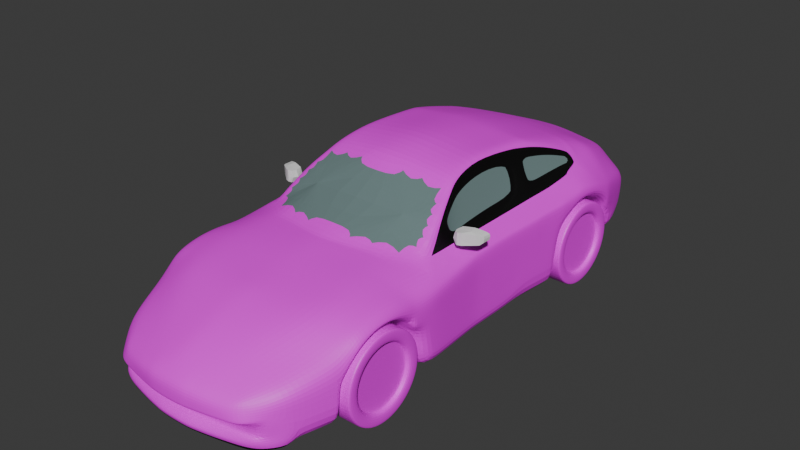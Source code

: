 # Source: car.blend  (saved by Blender 4.5.91; exported with 4.5.12 LTS)
import bpy
from mathutils import Matrix  # noqa: F401  (used for matrix-valued properties, if any)

bpy.ops.wm.read_factory_settings(use_empty=True)
scene = bpy.context.scene
scene.name = 'Scene'

# ---- collections
col_collection = bpy.data.collections.new('Collection'); scene.collection.children.link(col_collection)
col_collection_2 = bpy.data.collections.new('Collection 2'); scene.collection.children.link(col_collection_2)

# ---- images (referenced by path relative to the original .blend; pixels are not part of the script)
import os
ASSET_DIR = os.environ.get("B2B_ASSET_DIR", "")  # directory of the original .blend (textures are referenced by path, not embedded)
HERE = os.path.dirname(os.path.abspath(__file__))  # packed textures are extracted next to this script under _unpacked/

def load_image(name, relpath, width, height, colorspace="sRGB"):
    """Load a texture the original file referenced (path relative to the .blend, or extracted next to this script)."""
    p = next((c for c in (os.path.join(HERE, relpath), os.path.join(ASSET_DIR, relpath)) if relpath and os.path.exists(c)), "")
    if p:
        img = bpy.data.images.load(p, check_existing=True)
        img.name = name
    else:  # same state as the original file: an image datablock whose file is absent (Cycles renders it pink)
        img = bpy.data.images.new(name, width, height)
        img.source = "FILE"
        img.filepath = "//" + (relpath or name)
    img.colorspace_settings.name = colorspace
    return img
img_porsche_911_gt3_997_gif = load_image('porsche-911-gt3-997.gif', '', 1024, 1024, 'sRGB')

# ---- materials (node trees are filled in below, after node groups)
mat_base = bpy.data.materials.new('Base')
mat_base.alpha_threshold = 0.0
mat_base.roughness = 0.5
mat_base.line_color = (0.0, 0.0, 0.0, 1.0)
mat_base2 = bpy.data.materials.new('Base2')
mat_glass = bpy.data.materials.new('Glass')
mat_wheel = bpy.data.materials.new('Wheel')

# ---- material node trees
mat_base.use_nodes = True; mat_base.node_tree.nodes.clear()
_N = mat_base.node_tree.nodes; _L = mat_base.node_tree.links
n0 = _N.new('ShaderNodeOutputMaterial'); n0.name = 'Material Output'; n0.location = (200, 100)
n1 = _N.new('ShaderNodeBsdfPrincipled'); n1.name = 'Principled BSDF'; n1.location = (-200, 100)
n1.inputs[3].default_value = 1.45
n2 = _N.new('ShaderNodeTexImage'); n2.name = 'Image Texture'; n2.location = (-490, 75)
n2.image = img_porsche_911_gt3_997_gif
_L.new(n1.outputs[0], n0.inputs[0])
_L.new(n2.outputs[0], n1.inputs[0])
n0.is_active_output = True
mat_base2.use_nodes = True; mat_base2.node_tree.nodes.clear()
_N = mat_base2.node_tree.nodes; _L = mat_base2.node_tree.links
n0 = _N.new('ShaderNodeBsdfPrincipled'); n0.name = 'Principled BSDF'; n0.location = (-200, 100)
n0.inputs[0].default_value = (0.0, 0.0, 0.0, 1.0)
n1 = _N.new('ShaderNodeOutputMaterial'); n1.name = 'Material Output'; n1.location = (200, 100)
_L.new(n0.outputs[0], n1.inputs[0])
n1.is_active_output = True
mat_glass.use_nodes = True; mat_glass.node_tree.nodes.clear()
_N = mat_glass.node_tree.nodes; _L = mat_glass.node_tree.links
n0 = _N.new('ShaderNodeBsdfPrincipled'); n0.name = 'Principled BSDF'; n0.location = (-200, 100)
n0.inputs[0].default_value = (0.1593, 0.2354, 0.2329, 1.0)
n0.inputs[2].default_value = 0.0
n1 = _N.new('ShaderNodeOutputMaterial'); n1.name = 'Material Output'; n1.location = (200, 100)
_L.new(n0.outputs[0], n1.inputs[0])
n1.is_active_output = True
mat_wheel.use_nodes = True; mat_wheel.node_tree.nodes.clear()
_N = mat_wheel.node_tree.nodes; _L = mat_wheel.node_tree.links
n0 = _N.new('ShaderNodeBsdfPrincipled'); n0.name = 'Principled BSDF'; n0.location = (-200, 100)
n1 = _N.new('ShaderNodeOutputMaterial'); n1.name = 'Material Output'; n1.location = (200, 100)
n2 = _N.new('ShaderNodeTexImage'); n2.name = 'Image Texture'; n2.location = (-490, 75)
n2.image = img_porsche_911_gt3_997_gif
_L.new(n0.outputs[0], n1.inputs[0])
_L.new(n2.outputs[0], n0.inputs[0])
n1.is_active_output = True

# ---- world
world_world = bpy.data.worlds.new('World'); scene.world = world_world
world_world.use_nodes = True; world_world.node_tree.nodes.clear()
_N = world_world.node_tree.nodes; _L = world_world.node_tree.links
n0 = _N.new('ShaderNodeOutputWorld'); n0.name = 'World Output'; n0.location = (200, 100)
n1 = _N.new('ShaderNodeBackground'); n1.name = 'Background'; n1.location = (-200, 100)
n1.inputs[0].default_value = (0.05088, 0.05088, 0.05088, 1.0)
_L.new(n1.outputs[0], n0.inputs[0])
n0.is_active_output = True
world_world.color = (0.05088, 0.05088, 0.05088)
world_world.sun_shadow_jitter_overblur = 0.0

# ---- meshes
me_cube = bpy.data.meshes.new('Cube')
me_cube.from_pydata([(0.9181, 0.8171, -0.01604), (0.8737, -0.124, 0.0005768), (0.4165, -1.135, -0.00441), (0.9022, -0.837, 0.0005768), (0.1267, -1.135, -0.004445), (0.8805, -1.613, -0.00441), (0.5766, -2.166, 0.02493), (0.1188, 1.886, 0.1131), (0.1258, -0.837, 0.0005528), (0.6286, 2.18, 0.1575), (0.8213, 1.882, 0.113), (0.1193, 1.624, 0.09183), (0.4165, 1.624, 0.09177), (0.4165, -0.837, 0.0005768), (0.4165, 1.388, 0.049), (0.9181, 0.8274, 0.2542), (0.5718, -2.218, 0.2422), (0.6286, 2.229, 0.2578), (0.8086, 1.914, 0.2578), (0.2791, -2.196, 0.2056), (0.7723, -1.923, 0.002268), (0.7536, -1.977, 0.259), (0.7108, -2.046, 0.1963), (0.5777, -2.177, 0.05619), (0.5741, -2.222, 0.2091), (0.6477, -2.124, 0.11), (0.6469, -2.139, 0.2058), (0.5675, -0.837, 0.0005768), (0.5675, -1.135, -0.00441), (0.1328, -2.216, 0.2054), (0.8832, -1.618, 0.2578), (0.9022, -1.164, 0.5737), (0.9022, -1.433, 0.5219), (0.9022, -0.9459, 0.4493), (0.5675, -0.857, 0.2525), (0.5675, -1.151, 0.2578), (0.5675, -1.618, 0.2578), (0.5675, -1.164, 0.5737), (0.5675, -1.433, 0.5219), (0.5675, -0.9459, 0.4493), (0.912, 1.206, 0.576), (0.912, 1.538, 0.4229), (0.912, 1.397, 0.5401), (0.9181, 0.9692, 0.4946), (0.912, 1.103, 0.5613), (0.0, -0.1257, 0.0005768), (0.0, 0.8297, 1.163), (0.0, -0.1911, 1.155), (0.0, 0.8171, -0.01604), (0.0, -0.837, 0.0005768), (0.0, -0.8526, 0.8007), (0.0, -1.173, 0.7691), (0.1195, 1.388, 0.04906), (0.8751, -0.04538, 0.0005768), (0.0, 2.342, 0.4923), (0.0, 2.268, 0.1575), (0.7482, 1.252, 0.8198), (0.0, 1.582, 0.9425), (0.0, 1.958, 0.7869), (0.0, 1.193, 0.02398), (0.0, 1.388, 0.049), (0.0, 1.887, 0.113), (0.0, 2.318, 0.2578), (0.0, -1.923, 0.002268), (0.0, -2.052, 0.5411), (0.0, -1.135, -0.00441), (0.4164, -0.1249, 0.0005768), (0.0, -1.421, 0.7334), (0.0, -1.613, -0.00441), (0.0, 1.624, 0.09177), (0.5675, 0.8274, 0.2542), (0.5675, 0.8171, -0.01604), (0.5675, 1.193, 0.02398), (0.5675, 1.624, 0.09177), (0.5675, 1.388, 0.049), (0.5675, 1.199, 0.2578), (0.5675, 1.388, 0.2578), (0.5675, 1.206, 0.576), (0.5675, 1.601, 0.2539), (0.5675, 1.538, 0.4229), (0.5675, 1.397, 0.5401), (0.5675, 0.9692, 0.4946), (0.5675, 1.103, 0.5613), (0.131, -2.278, 0.05208), (0.2904, -2.249, 0.05334), (0.0, 1.396, 1.006), (0.1236, -0.1255, 0.000582), (0.0, 0.9651, 1.135), (0.0, 1.111, 1.096), (0.1315, -2.203, 0.1092), (0.5675, 1.111, 0.2578), (0.5675, 1.112, 0.01427), (0.0, 1.112, 0.01427), (0.0, -0.9676, 0.7926), (0.279, -2.183, 0.1094), (0.0, -2.265, 0.02493), (0.0, -2.27, 0.4007), (0.0, -2.32, 0.209), (0.0, -2.219, 0.2055), (0.0, -2.319, 0.2423), (0.0, -2.282, 0.05202), (0.0, -2.205, 0.1093), (0.5321, -0.03324, 1.138), (0.1387, -0.03975, 1.187), (0.552, 0.8303, 1.127), (0.1356, 0.8297, 1.164), (0.1387, -0.1779, 1.153), (0.5608, -0.1344, 1.089), (0.1361, -0.8309, 0.798), (0.552, -0.6949, 0.7751), (0.5827, -1.172, 0.7444), (0.1368, -1.18, 0.7649), (0.3142, -2.226, 0.3822), (0.1355, -2.265, 0.3987), (0.1222, 2.34, 0.4923), (0.3809, 2.313, 0.4623), (0.7262, 1.22, 0.8499), (0.0, 1.296, 1.039), (0.5929, 1.58, 0.8951), (0.1304, 1.582, 0.9424), (0.1272, 1.958, 0.7869), (0.563, 1.945, 0.7299), (0.1365, -2.021, 0.5386), (0.3958, -1.981, 0.5091), (0.5814, -1.413, 0.71), (0.1371, -1.41, 0.7317), (0.5806, 0.9651, 1.087), (0.1348, 0.9651, 1.135), (0.1339, 1.112, 1.096), (0.5933, 1.111, 1.049), (0.1318, 1.396, 1.006), (0.5965, 1.396, 0.9643), (0.1364, -0.9559, 0.7889), (0.5778, -0.9529, 0.7587), (0.1336, -2.314, 0.2423), (0.287, -2.287, 0.2424), (0.1282, -1.613, -0.004464), (0.4165, -1.613, -0.00441), (0.1332, -2.315, 0.209), (0.2879, -2.288, 0.2092), (0.1306, -2.261, 0.02485), (0.2891, -2.234, 0.02493), (0.415, -1.923, 0.002268), (0.1293, -1.923, 0.002181), (0.1193, 2.313, 0.2579), (0.3751, 2.288, 0.2578), (0.4093, 2.237, 0.1575), (0.1181, 2.264, 0.1576), (0.4165, 1.882, 0.113), (0.4165, 0.8171, -0.01604), (0.1204, 0.8171, -0.016), (0.4165, 1.112, 0.01427), (0.1199, 1.112, 0.01432), (0.1198, 1.193, 0.02404), (0.4165, 1.193, 0.02398), (0.7503, 2.049, 0.1352), (0.7503, 2.091, 0.2578), (0.4161, 2.051, 0.1352), (0.1185, 2.069, 0.1353), (0.0, 2.15, 0.7049), (0.0, 2.074, 0.1352), (0.4827, 2.126, 0.6614), (0.1256, 2.147, 0.7049), (0.6895, 2.16, 0.2578), (0.1183, 2.163, 0.1464), (0.0, 2.267, 0.578), (0.0, 2.169, 0.1464), (0.4298, 2.246, 0.5413), (0.6895, 2.114, 0.1464), (0.4135, 2.14, 0.1464), (0.1236, 2.267, 0.578), (0.5661, -1.923, 0.002268), (0.4333, -2.216, 0.0547), (0.4273, -2.161, 0.1094), (0.4324, -2.202, 0.02493), (0.4352, -2.254, 0.2473), (0.4305, -2.258, 0.209), (0.4268, -2.174, 0.2056), (0.7562, 0.8332, 0.7824), (0.0, -0.04188, 1.197), (0.7915, -0.6529, 0.7038), (0.759, -0.9516, 0.7054), (0.7488, -1.169, 0.7057), (0.745, -1.405, 0.6627), (0.47, -2.192, 0.3566), (0.5782, -1.984, 0.4505), (0.7637, 1.115, 0.8033), (0.5954, 1.295, 0.996), (0.5675, -1.613, -0.00441), (0.761, 0.9656, 0.7928), (0.3783, 2.301, 0.3705), (0.0, 2.331, 0.3842), (0.1208, 2.327, 0.3788), (0.4165, -1.376, -0.00441), (0.1275, -1.376, -0.004455), (0.9022, -1.297, 0.5776), (0.5675, -1.385, 0.2578), (0.5675, -1.297, 0.5776), (0.0, -1.3, 0.7509), (0.5823, -1.297, 0.7286), (0.137, -1.297, 0.7483), (0.0, -1.376, -0.00441), (0.7468, -1.295, 0.6894), (0.5675, -1.376, -0.00441), (0.4165, -0.9721, -0.00441), (0.5675, -0.9721, -0.00441), (0.9022, -1.048, 0.5316), (0.5675, -0.98, 0.2578), (0.5675, -1.048, 0.5316), (0.0, -1.075, 0.7825), (0.5841, -1.054, 0.7538), (0.1366, -1.057, 0.7783), (0.0, -0.9721, -0.00441), (0.1262, -0.9721, -0.004438), (0.7547, -1.053, 0.708), (0.8894, -1.568, 0.3666), (0.5675, -1.011, 0.408), (0.5675, -1.341, 0.4177), (0.5675, -1.568, 0.3666), (0.0, -1.58, 0.7085), (0.6654, 2.183, 0.4045), (0.7912, 1.921, 0.5121), (0.8567, 1.674, 0.575), (0.5649, -1.584, 0.6666), (0.1372, -1.588, 0.6992), (0.8893, 1.218, 0.6992), (0.7204, -1.595, 0.5918), (0.8946, 1.107, 0.6862), (0.5675, -0.8893, 0.3557), (0.5675, -1.156, 0.4179), (0.9022, -0.8893, 0.3557), (0.8491, -1.166, 0.6763), (0.9022, -1.162, 0.6229), (0.539, -2.209, 0.3021), (0.5327, -2.179, 0.3447), (0.9089, 1.217, 0.6631), (0.8574, 1.219, 0.7295), (0.8079, 1.917, 0.448), (0.7627, 1.925, 0.5559), (0.9181, 0.8445, 0.6453), (0.8668, 0.8435, 0.6976), (0.5756, 2.267, 0.3987), (0.6286, 2.245, 0.3359), (0.6854, -1.978, 0.4124), (0.752, -1.983, 0.3532), (0.8465, -1.423, 0.6295), (0.9042, -1.433, 0.577), (0.8252, 1.681, 0.6149), (0.8793, 1.673, 0.5162), (0.8609, 1.108, 0.7176), (0.9108, 1.107, 0.6527), (0.9022, -0.9452, 0.5856), (0.8519, -0.9516, 0.6527), (0.8468, 1.388, 0.7119), (0.9071, 1.395, 0.6369), (0.8963, 1.555, 0.5724), (0.8389, 1.556, 0.6551), (0.9149, 0.9859, 0.6312), (0.8608, 0.9841, 0.7091), (0.7503, 2.107, 0.4042), (0.7114, 2.114, 0.4808), (0.6413, 2.193, 0.4391), (0.6895, 2.177, 0.3698), (0.8493, -1.298, 0.6609), (0.8989, -1.296, 0.6182), (0.9022, -1.043, 0.6025), (0.8567, -1.044, 0.6685), (0.889, -1.579, 0.4626), (0.8341, -1.578, 0.5362), (0.6021, 2.253, 0.3673), (0.8948, 0.8439, 0.6742), (0.886, 1.396, 0.6709), (0.8725, 1.556, 0.6141), (0.8973, 0.9856, 0.6765), (0.7308, 2.11, 0.4425), (0.6817, -0.6069, 0.7694), (0.8986, -0.6273, 0.0005768), (0.7323, -0.5622, 0.7501), (0.651, -0.4307, 0.9077), (0.6819, -0.3998, 0.8736), (0.1252, -0.6273, 0.0005613), (0.6701, -0.5203, 0.8385), (0.0, -0.6273, 0.0005768), (0.4942, -0.6273, 0.0005768), (0.7076, -0.4822, 0.8123), (0.129, 1.751, 0.8725), (0.0, 1.742, 0.8764), (0.5872, 1.737, 0.8216), (0.0, 0.2277, 1.233), (0.4951, 0.2277, 1.188), (0.1384, 0.2277, 1.228), (0.88, 0.2258, 0.0005768), (0.4165, 0.2258, 0.0005768), (0.6579, 1.113, 0.9558), (0.7358, 1.115, 0.8435), (0.734, 0.8329, 0.8204), (0.6026, 0.831, 1.045), (0.4772, 2.221, 0.1575), (0.7307, 1.316, 0.8376), (0.7373, 0.9655, 0.8314), (0.6275, 0.9652, 1.01), (0.5833, 0.7053, 1.072), (0.7299, 0.6316, 0.8112), (0.6935, 1.24, 0.8951), (0.4592, 2.296, 0.4343), (0.7271, 0.5377, 0.7898), (0.7473, 0.6255, 0.7798), (0.7648, 1.315, 0.7993), (0.5957, 1.321, 0.9886), (0.0, 1.322, 1.031), (0.1324, 1.322, 1.031), (0.7642, 1.213, 0.8014), (0.6122, 0.9652, 1.035), (0.1326, 1.296, 1.039), (0.6399, 1.113, 0.9817), (0.5871, 0.8308, 1.071), (0.5895, -0.1239, 1.05), (0.5354, 0.2276, 1.159), (0.705, 1.317, 0.8663), (0.7581, 1.295, 0.8101), (0.7312, 1.297, 0.8375), (0.7053, 1.305, 0.8663), (0.6788, 1.294, 0.8964), (0.6785, 1.318, 0.896), (0.6365, -0.2603, 0.9683), (0.5935, -0.2356, 1.036), (0.124, -0.2359, 0.0005772), (0.0, -0.2359, 0.0005768), (0.4165, -0.2359, 0.0005768), (0.874, -0.2359, 0.0005768), (0.6251, -0.3357, 0.9747), (0.7102, 1.24, 0.8729), (0.5698, 0.712, 1.095), (0.5603, 0.6471, 1.109), (0.7185, 1.238, 0.8621), (0.5267, 0.661, 1.148), (0.5367, 0.7245, 1.14), (0.1361, 0.7347, 1.176), (0.1364, 0.6738, 1.183), (0.0, 0.6743, 1.185), (0.0, 0.7347, 1.176), (0.7271, 0.8329, 0.8209), (0.5944, 0.831, 1.044), (0.6524, 1.113, 0.9571), (0.722, 1.115, 0.84), (0.7253, 0.9656, 0.8289), (0.6182, 0.9652, 1.009), (0.5755, 0.7053, 1.072), (0.7268, 0.6315, 0.814), (0.6904, 1.24, 0.8979), (0.7114, 1.238, 0.8624), (0.7546, 1.258, 0.8127), (0.7184, 1.22, 0.8499), (0.7045, 1.24, 0.8741), (0.1234, -0.04538, 0.0005855), (0.4164, -0.04538, 0.0005768), (0.0, -0.04538, 0.0005768), (0.5552, -0.1246, 0.0005768), (0.5542, -0.04538, 0.0005768), (0.6416, -0.6273, 0.0005768), (0.557, -0.2359, 0.0005768), (0.5507, 0.2258, 0.0005768), (0.87, -1.659, -0.00441), (0.8687, -1.656, 0.2578), (0.0, -1.682, 0.6817), (0.0, -1.659, -0.00441), (0.5274, -1.688, 0.6305), (0.1372, -1.699, 0.6676), (0.4165, -1.659, -0.00441), (0.1284, -1.659, -0.004466), (0.6867, -1.703, 0.5502), (0.5677, -1.659, -0.00441), (0.8115, -1.67, 0.4961), (0.8691, -1.657, 0.421), (0.5632, 2.117, 0.5877), (0.5087, 2.227, 0.4977), (0.5628, 1.883, 0.113), (0.4553, 2.271, 0.2578), (0.6368, 1.937, 0.667), (0.5202, 2.046, 0.1352), (0.4987, 2.132, 0.1464), (0.7158, 1.397, 0.8377), (0.6984, 1.564, 0.824), (0.6837, 1.732, 0.7656), (0.6997, 1.376, 0.8615), (0.6761, 1.376, 0.8871), (0.2747, -2.29, 0.3287), (0.1349, -2.315, 0.3398), (0.0, -2.319, 0.3414), (0.4261, -2.249, 0.3102), (0.6138, -2.15, 0.1043), (0.2827, -2.21, 0.1047), (0.0, -2.242, 0.1073), (0.1316, -2.237, 0.1066), (0.4276, -2.184, 0.1048), (0.6748, -2.103, 0.02101), (0.6696, -2.122, 0.0511), (0.9112, 1.624, 0.092), (0.9112, 1.601, 0.2539), (0.4165, 0.3902, -0.00441), (0.5551, 0.385, -0.00441), (0.912, 1.581, 0.3377), (0.9181, 0.8767, 0.3958), (0.5675, 1.201, 0.4206), (0.5675, 1.581, 0.3377), (0.5675, 0.8767, 0.3958), (0.0, 0.8974, 1.149), (0.5675, 1.388, 0.4161), (0.5675, 1.111, 0.4166), (0.5674, 0.8977, 1.107), (0.1352, 0.8974, 1.15), (0.1297, 1.666, 0.9074), (0.4577, 2.287, 0.369), (0.7586, 0.8994, 0.7876), (0.8921, 1.607, 0.5466), (0.8361, 1.612, 0.6329), (0.9181, 0.9109, 0.6448), (0.8691, 0.9102, 0.6987), (0.8968, 0.9104, 0.6755), (0.8677, 1.608, 0.5949), (0.0, 1.662, 0.9094), (0.59, 1.659, 0.8583), (0.615, 0.8981, 1.028), (0.7356, 0.8992, 0.8259), (0.5997, 0.898, 1.053), (0.6063, 0.8981, 1.027), (0.7262, 0.8992, 0.8249), (0.6934, 1.645, 0.801), (0.1369, -1.852, 0.6129), (0.0, -1.852, 0.6266), (0.8138, -1.833, 0.258), (0.4165, -1.836, -0.00441), (0.1289, -1.836, -0.004473), (0.6419, -1.832, 0.5022), (0.5687, -1.836, -0.00441), (0.7527, -1.831, 0.454), (0.8194, -1.836, -0.00441), (0.4575, -1.833, 0.5748), (0.8112, -1.834, 0.3848), (0.6633, -2.108, 0.2504), (0.0, -2.18, 0.4694), (0.3547, -2.112, 0.4443), (0.136, -2.155, 0.467), (0.5239, -2.098, 0.4025), (0.6022, -2.093, 0.3742), (0.6578, -2.1, 0.31), (0.7606, -1.963, 0.04694), (0.7128, -2.037, 0.1115), (0.7376, -1.499, 0.6295), (0.0, -1.5, 0.722), (0.8412, -1.5, 0.5858), (0.5781, -1.5, 0.69), (0.0, -1.501, -0.00441), (0.8973, -1.498, 0.5254), (0.4165, -1.501, -0.00441), (0.5675, -1.5, 0.2578), (0.5675, -1.501, -0.00441), (0.1372, -1.5, 0.7172), (0.896, -1.499, 0.4616), (0.5675, -1.499, 0.3821), (0.5675, -1.499, 0.4616), (0.1279, -1.501, -0.00446), (0.9133, 0.7571, -0.01604), (0.9103, 0.7117, 0.6474), (0.8867, 0.695, 0.6742), (0.5652, 0.7571, -0.01604), (0.9134, 0.7651, 0.1957), (0.8589, 0.6762, 0.6967), (0.4165, 0.7571, -0.01604), (0.0, -0.8998, 0.798), (0.8504, -0.8654, 0.6462), (0.5802, -0.8288, 0.7652), (0.8962, -0.8741, 0.5751), (0.7648, -0.8441, 0.7045), (0.1362, -0.8812, 0.7945), (0.2853, 0.3947, -0.00441), (0.2687, -1.923, 0.002268), (0.206, -2.301, 0.2091), (0.2055, -2.301, 0.2424), (0.2702, -1.135, -0.00441), (0.2065, -2.248, 0.02493), (0.2702, -1.613, -0.00441), (0.2015, -2.193, 0.1093), (0.2072, -2.264, 0.05275), (0.2015, -2.206, 0.2055), (0.3744, -0.772, 0.7889), (0.3674, -0.9308, 0.7765), (0.3641, -1.407, 0.7236), (0.3629, -1.181, 0.7563), (0.2628, -1.998, 0.5294), (0.2165, -2.245, 0.3921), (0.2702, -0.837, 0.0005768), (0.3633, -1.296, 0.741), (0.2702, -1.376, -0.00441), (0.3646, -1.062, 0.768), (0.2702, -0.9721, -0.00441), (0.3527, -1.592, 0.6852), (0.3091, -0.6273, 0.0005768), (0.2704, -0.04538, 0.0005768), (0.3303, -1.703, 0.6521), (0.2702, -1.659, -0.00441), (0.1993, -2.303, 0.3343), (0.2033, -2.224, 0.1057), (0.2702, -1.836, -0.00441), (0.2954, -1.845, 0.5995), (0.2395, -2.132, 0.4599), (0.3619, -1.499, 0.7064), (0.2702, -1.501, -0.00441), (0.3705, -0.8361, 0.7828), (0.2702, -0.2359, 0.0005768), (0.2702, -0.1252, 0.0005768), (0.8738, -0.2297, 0.1614), (0.8801, 0.2284, 0.1675), (0.8739, -0.1246, 0.1618), (0.905, -0.7163, 0.5876), (0.8753, -0.04212, 0.1622), (0.8551, 0.5972, 0.6962), (0.9047, 0.6166, 0.6489), (0.889, 0.377, 0.2537), (0.8997, -0.671, 0.16), (0.9022, -0.8893, 0.4532), (0.3108, 0.8171, -0.01604), (0.2498, 2.061, 0.1352), (0.2724, 1.624, 0.09177), (0.2409, 2.253, 0.1575), (0.2452, 2.154, 0.1464), (0.0, 0.2258, 0.0005768), (0.3028, 1.112, 0.01427), (0.2988, 1.193, 0.02398), (0.2594, 1.884, 0.113), (0.1225, 0.2258, 0.0005959), (0.2877, 1.388, 0.049), (0.2751, 0.2258, 0.0005768), (0.5469, 0.2275, 1.138), (0.8738, -0.125, 0.2716), (0.8739, -0.03464, 0.6488), (0.8511, -0.03471, 0.671), (0.7342, -0.1274, 0.7683), (0.8728, -0.1266, 0.6452), (0.8167, -0.1269, 0.6955), (0.822, -0.03486, 0.6952), (0.7344, -0.03529, 0.7688), (0.848, -0.1267, 0.6694), (0.572, -0.03341, 1.08), (0.7955, -0.5691, 0.7043), (0.8985, -0.6005, 0.2205), (0.8992, -0.6028, 0.5996), (0.8538, -0.5731, 0.6539), (0.8753, -0.04038, 0.2751), (0.8801, 0.2282, 0.2678), (0.8605, 0.2302, 0.6751), (0.88, 0.2303, 0.656), (0.8385, 0.2301, 0.6936), (0.7362, 0.2256, 0.7715), (0.5993, -0.1269, 1.029), (0.7435, 0.5366, 0.7787), (0.5731, 0.639, 1.086), (0.5596, -0.03326, 1.104), (0.6513, -0.2656, 0.9444), (0.7116, -0.2338, 0.7763), (0.7192, -0.03549, 0.7739), (0.7174, -0.1274, 0.7742), (0.7185, 0.2257, 0.78), (0.6933, -0.2846, 0.8396), (0.8092, -0.2271, 0.6973), (0.727, -0.2289, 0.7667), (0.8737, -0.2286, 0.2698), (0.8452, -0.2247, 0.6674), (0.8736, -0.2248, 0.6396), (0.6543, -0.314, 0.9337), (0.6769, -0.2855, 0.9004), (0.8819, 0.6062, 0.6742), (0.8613, -0.6978, 0.6464), (0.8999, -0.6792, 0.1984), (0.8978, 0.5038, 0.4153), (0.8985, -0.6034, 0.1602), (0.9027, 0.5834, 0.5333), (0.9025, -0.7122, 0.3522), (0.904, -0.7204, 0.4647), (0.899, -0.602, 0.4709), (0.8737, -0.2263, 0.4908), (0.8732, -0.1259, 0.4961), (0.8744, -0.03691, 0.5009), (0.88, 0.2295, 0.5148), (0.8988, -0.6013, 0.3579), (0.8737, -0.2275, 0.3774), (0.8735, -0.1255, 0.3828), (0.8748, -0.03865, 0.3875), (0.8801, 0.2289, 0.4011), (0.9022, -0.857, 0.2525), (0.1219, 0.4007, -0.004383), (0.8892, 0.3725, -0.00441), (0.0, 0.4053, -0.00441), (0.6445, -0.2656, 0.9411), (0.6701, -0.2855, 0.8971), (0.5888, -0.1246, 1.032), (0.5653, -0.03358, 1.077), (0.5402, 0.2275, 1.135), (0.5663, 0.639, 1.083), (0.7048, -0.2338, 0.773), (0.7107, -0.1274, 0.771), (0.6865, -0.2846, 0.8363), (0.7125, -0.03566, 0.7707), (0.7118, 0.2258, 0.7767), (0.7204, 0.5378, 0.7866), (0.0, -1.836, -0.00441), (0.5767, -2.155, -0.01551), (0.7724, -1.924, -0.01506), (0.0, -1.924, -0.01506), (0.0, -2.254, -0.01551), (0.1301, -2.25, -0.01559), (0.2892, -2.223, -0.01551), (0.4151, -1.924, -0.01506), (0.1291, -1.924, -0.01514), (0.5662, -1.924, -0.01506), (0.4325, -2.191, -0.01551), (0.4166, -2.089, -0.01551), (0.1296, -2.089, -0.01558), (0.0, -2.089, -0.01551), (0.5255, -2.089, -0.01551), (0.6749, -2.089, -0.01551), (0.2688, -1.924, -0.01506), (0.2066, -2.237, -0.01551), (0.2703, -2.089, -0.01551), (0.2878, 2.311, 0.3713), (0.4025, 0.829, 1.137), (0.3679, 1.951, 0.7581), (0.3129, 2.321, 0.4655), (0.401, 1.112, 1.069), (0.3977, 1.296, 1.016), (0.3952, 1.397, 0.9845), (0.3886, 1.582, 0.9188), (0.4021, 0.965, 1.106), (0.2588, 2.299, 0.2624), (0.3594, -0.03515, 1.16), (0.3565, 2.133, 0.6746), (0.331, 2.253, 0.5501), (0.3795, 1.744, 0.8482), (0.3833, 0.2257, 1.195), (0.3972, 1.322, 1.009), (0.3976, 0.6644, 1.154), (0.3995, 0.727, 1.148), (0.3841, 1.663, 0.8835), (0.4024, 0.897, 1.121), (0.3449, -0.1408, 1.128)], [], [(153, 152, 92, 59), (510, 498, 355, 66), (58, 120, 162, 159), (213, 4, 65, 212), (218, 36, 455, 459), (283, 13, 491, 497), (476, 503, 431, 142), (256, 415, 427, 382), (170, 114, 54, 165), (7, 11, 69, 61), (363, 430, 436, 362), (41, 42, 80, 79), (163, 168, 9, 17), (40, 44, 82, 77), (309, 310, 130, 85), (628, 629, 313, 128), (367, 364, 429, 428), (175, 176, 24, 16), (402, 43, 257, 416), (147, 164, 166, 55), (35, 196, 203, 28), (423, 295, 178, 413), (480, 483, 83, 140), (24, 26, 439, 16), (216, 208, 37, 229), (15, 0, 71, 70), (206, 31, 37, 208), (332, 301, 296, 315), (215, 30, 36, 218), (34, 228, 216, 207), (195, 32, 38, 197), (73, 12, 148, 376), (42, 40, 77, 80), (44, 43, 81, 82), (175, 389, 386, 135), (493, 479, 2, 193), (19, 94, 173, 177), (193, 2, 28, 203), (476, 142, 612, 621), (96, 113, 442, 440), (380, 169, 146, 297), (30, 5, 188, 36), (70, 71, 91, 90), (75, 72, 74, 76), (407, 403, 75, 76), (403, 408, 90, 75), (401, 41, 79, 404), (402, 15, 70, 405), (72, 154, 14, 74), (49, 8, 213, 212), (240, 178, 306, 467), (404, 407, 76, 78), (408, 82, 81, 405), (76, 74, 73, 78), (71, 149, 151, 91), (74, 14, 12, 73), (495, 491, 13, 204), (134, 99, 97, 138), (230, 33, 39, 228), (371, 188, 5, 362), (509, 510, 66, 328), (297, 377, 17, 9), (29, 98, 101, 89), (91, 151, 154, 72), (640, 338, 290, 638), (89, 101, 392, 393), (100, 95, 140, 83), (204, 13, 27, 205), (484, 482, 94, 19), (100, 83, 393, 392), (435, 433, 185, 243), (125, 67, 449, 457), (406, 410, 127, 87), (394, 172, 23, 390), (502, 483, 84, 391), (12, 14, 531, 523), (478, 477, 139, 135), (369, 365, 68, 136), (326, 327, 45, 86), (122, 64, 440, 442), (111, 51, 198, 200), (152, 150, 48, 92), (200, 198, 67, 125), (501, 490, 113, 387), (159, 162, 170, 165), (500, 481, 137, 368), (489, 504, 428, 122), (65, 4, 194, 201), (326, 280, 282, 327), (87, 127, 128, 88), (486, 508, 474, 132), (85, 130, 119, 57), (179, 103, 290, 288), (496, 506, 457, 224), (492, 488, 111, 200), (472, 520, 578, 514), (636, 627, 114, 170), (88, 128, 313, 117), (630, 631, 119, 130), (64, 122, 428, 429), (505, 489, 122, 442), (643, 632, 127, 410), (632, 628, 128, 127), (466, 15, 239, 463), (494, 486, 132, 211), (427, 421, 118, 382), (145, 190, 412, 377), (211, 209, 51, 111), (123, 185, 433, 437), (50, 469, 474, 108), (443, 185, 123, 441), (243, 244, 438, 435), (633, 624, 190, 145), (268, 372, 373, 267), (158, 7, 61, 160), (471, 133, 181, 473), (52, 153, 59, 60), (311, 236, 253, 307), (237, 18, 156, 259), (177, 173, 25, 26), (134, 387, 388, 99), (46, 340, 337, 105), (151, 149, 521, 527), (157, 148, 529, 522), (530, 532, 498, 354), (303, 322, 314, 293), (90, 91, 72, 75), (154, 151, 527, 528), (14, 154, 528, 531), (148, 12, 523, 529), (194, 461, 452, 201), (169, 157, 522, 525), (158, 160, 166, 164), (626, 635, 162, 120), (376, 148, 157, 379), (259, 156, 163, 262), (60, 69, 11, 52), (146, 169, 525, 524), (635, 636, 170, 162), (379, 157, 169, 380), (192, 191, 54, 114), (18, 10, 155, 156), (374, 260, 261, 375), (10, 376, 379, 155), (378, 238, 260, 374), (247, 383, 427, 415), (16, 233, 389, 175), (32, 195, 264, 246), (625, 641, 336, 104), (356, 526, 530, 354), (569, 330, 278, 279), (381, 298, 307, 253), (168, 380, 297, 9), (572, 180, 473, 470), (126, 312, 314, 129), (143, 476, 621, 613), (283, 359, 27, 13), (24, 176, 177, 26), (6, 23, 172, 174), (304, 241, 269, 412), (214, 210, 110, 182), (224, 219, 364, 367), (391, 394, 173, 94), (487, 492, 200, 125), (481, 507, 454, 137), (183, 124, 451, 448), (31, 195, 197, 37), (135, 139, 176, 175), (391, 84, 172, 394), (488, 494, 211, 111), (479, 495, 204, 2), (277, 275, 109, 180), (33, 206, 208, 39), (229, 37, 197, 217), (38, 460, 459, 217, 197), (207, 216, 229, 35), (589, 230, 228, 34), (137, 454, 456, 188), (257, 250, 227, 273), (235, 254, 271, 225), (237, 259, 274, 221), (32, 458, 460, 38), (35, 229, 217, 196), (156, 155, 168, 163), (228, 39, 208, 216), (259, 262, 220, 274), (227, 225, 236, 249), (412, 190, 115, 304), (266, 231, 232, 265), (264, 232, 231, 263), (220, 269, 241, 261), (435, 438, 373, 372), (271, 272, 256, 253), (419, 222, 247, 415), (418, 273, 258, 417), (273, 227, 249, 258), (225, 271, 253, 236), (221, 274, 260, 238), (274, 220, 261, 260), (246, 264, 263, 245), (252, 266, 265, 251), (71, 465, 468, 149), (262, 163, 17, 242), (182, 202, 263, 231), (44, 40, 235, 250), (266, 214, 182, 231), (444, 443, 184, 234), (43, 44, 250, 257), (334, 350, 352, 116), (248, 414, 401, 398), (267, 373, 363, 30, 215), (222, 221, 238, 247), (240, 417, 413, 178), (40, 42, 254, 235), (232, 31, 206, 265), (2, 204, 205, 28), (265, 206, 33, 251), (245, 183, 448, 450), (202, 183, 245, 263), (226, 370, 372, 268), (181, 133, 210, 214), (363, 373, 438, 430), (253, 256, 382, 381), (413, 417, 258, 189), (42, 41, 255, 254), (252, 181, 214, 266), (264, 195, 31, 232), (187, 129, 314, 322), (416, 418, 270, 239), (416, 257, 273, 418), (414, 419, 272, 255), (463, 239, 270, 464), (254, 255, 272, 271), (262, 242, 269, 220), (409, 424, 312, 126), (611, 616, 619, 615), (248, 398, 18, 237), (519, 3, 276, 575), (250, 235, 225, 227), (221, 222, 248, 237), (189, 258, 249, 186), (470, 472, 514, 572), (132, 93, 209, 211), (626, 120, 285, 637), (642, 637, 285, 411), (117, 313, 310, 309), (47, 106, 103, 179), (634, 644, 107, 102), (142, 431, 434, 171), (328, 360, 359, 283), (430, 438, 244, 21), (284, 281, 275, 277), (439, 445, 233, 16), (178, 295, 302, 306), (294, 299, 189, 186), (583, 551, 535, 582), (305, 302, 301, 556), (306, 302, 305, 555), (322, 323, 308, 187), (639, 308, 131, 630), (308, 323, 385, 131), (261, 241, 304, 375), (316, 107, 325, 324), (424, 315, 296, 422), (316, 557, 102, 107), (629, 187, 308, 639), (314, 312, 300, 293), (294, 186, 56, 116), (324, 325, 330, 569), (423, 299, 345, 426), (116, 56, 320, 334), (294, 116, 352, 344), (186, 249, 236, 311), (329, 360, 357, 1), (174, 172, 84, 141), (331, 321, 322, 303), (321, 318, 323, 322), (279, 278, 281, 284), (311, 351, 56, 186), (333, 556, 301, 332), (335, 333, 332, 336), (334, 320, 321, 331), (45, 356, 354, 86), (337, 340, 339, 338), (641, 337, 338, 640), (320, 319, 307, 298), (344, 352, 350, 353, 349, 343), (425, 342, 341, 426), (332, 315, 104, 336), (343, 346, 345, 344), (342, 347, 348, 341), (296, 301, 347, 342), (301, 302, 348, 347), (320, 298, 318, 321), (331, 303, 349, 353), (293, 300, 346, 343), (299, 294, 344, 345), (303, 293, 343, 349), (307, 319, 351, 311), (422, 296, 342, 425), (144, 62, 191, 192), (267, 215, 458, 453), (357, 360, 328, 66), (358, 361, 291, 53), (467, 516, 571, 464), (66, 355, 358, 357), (532, 475, 399, 292), (357, 358, 53, 1), (359, 360, 329, 276), (414, 248, 222, 419), (334, 331, 353, 350), (174, 141, 611, 615), (112, 386, 389, 184), (183, 202, 199, 124), (503, 500, 368, 431), (434, 371, 362, 436), (56, 351, 319, 320), (167, 375, 304, 115), (131, 381, 382, 118), (121, 378, 374, 161), (161, 374, 375, 167), (131, 385, 384, 381), (318, 384, 385, 323), (358, 355, 292, 361), (389, 233, 234, 184), (381, 384, 318, 298), (444, 234, 233, 445), (317, 333, 335, 289), (524, 633, 145, 146), (383, 378, 121, 287), (400, 399, 468, 465), (180, 109, 471, 473), (482, 502, 391, 94), (173, 394, 390, 25), (378, 383, 247, 238), (446, 396, 395, 20), (176, 139, 19, 177), (396, 25, 390, 23), (395, 396, 23, 6), (20, 395, 620, 607), (589, 34, 27, 3), (338, 339, 288, 290), (30, 363, 362, 5), (55, 62, 144, 147), (205, 207, 35, 28), (34, 207, 205, 27), (329, 511, 575, 276), (557, 317, 289, 102), (53, 515, 513, 1), (146, 145, 377, 297), (36, 188, 456, 455), (398, 397, 10, 18), (412, 269, 242, 17, 377), (239, 15, 402, 416), (302, 295, 341, 348), (58, 286, 285, 120), (420, 411, 285, 286), (399, 475, 521, 149, 468), (57, 119, 411, 420), (245, 450, 453, 246), (368, 137, 188, 371), (41, 401, 414, 255), (300, 422, 425, 346), (346, 425, 426, 345), (295, 423, 426, 341), (312, 424, 422, 300), (631, 642, 411, 119), (104, 315, 424, 409), (624, 192, 114, 627), (270, 418, 417, 240), (272, 419, 415, 256), (383, 287, 421, 427), (625, 643, 410, 105), (46, 105, 410, 406), (90, 408, 405, 70), (79, 80, 407, 404), (43, 402, 405, 81), (398, 401, 404, 78), (77, 82, 408, 403), (80, 77, 403, 407), (299, 423, 413, 189), (171, 434, 436, 20), (480, 140, 610, 622), (448, 451, 223, 226), (372, 370, 433, 435), (21, 244, 445, 439), (504, 437, 366, 499), (202, 182, 110, 199), (243, 185, 443, 444), (490, 505, 442, 113), (439, 26, 22, 21), (96, 388, 387, 113), (445, 244, 243, 444), (369, 432, 605, 365), (397, 398, 78, 73), (63, 143, 613, 608), (484, 477, 138, 29), (446, 447, 25, 396), (25, 447, 22, 26), (496, 224, 367, 499), (501, 387, 134, 478), (21, 446, 20, 436, 430), (22, 447, 446, 21), (453, 450, 268, 267), (368, 371, 434, 431), (506, 451, 124, 487), (460, 458, 215, 218), (450, 448, 226, 268), (455, 456, 203, 196), (453, 458, 32, 246), (452, 461, 136, 68), (507, 461, 194, 493), (457, 449, 219, 224), (459, 460, 218), (370, 226, 223, 366), (459, 455, 196, 217), (71, 0, 462, 465), (240, 467, 464, 270), (456, 454, 193, 203), (466, 518, 591, 462), (0, 15, 466, 462), (474, 469, 93, 132), (508, 471, 109, 485), (230, 520, 33), (470, 473, 181, 252), (472, 470, 252, 251), (370, 366, 437, 433), (509, 328, 283, 497), (395, 6, 606, 620), (292, 399, 400, 361), (8, 280, 497, 491), (498, 532, 292, 355), (532, 530, 590, 475), (97, 98, 29, 138), (6, 174, 615, 606), (326, 509, 497, 280), (474, 508, 485, 108), (454, 507, 493, 193), (457, 506, 487, 125), (386, 501, 478, 135), (223, 496, 499, 366), (19, 139, 477, 484), (171, 20, 607, 614), (112, 441, 505, 490), (428, 504, 499, 367), (89, 393, 502, 482), (432, 369, 500, 503), (317, 557, 543, 533), (4, 213, 495, 479), (110, 210, 494, 488), (136, 461, 507, 481), (124, 199, 492, 487), (210, 133, 486, 494), (441, 123, 489, 505), (199, 110, 488, 492), (223, 451, 506, 496), (133, 471, 508, 486), (123, 437, 504, 489), (369, 136, 481, 500), (386, 112, 490, 501), (134, 138, 477, 478), (393, 83, 483, 502), (29, 89, 482, 484), (326, 86, 510, 509), (213, 8, 491, 495), (194, 4, 479, 493), (141, 84, 483, 480), (143, 432, 503, 476), (86, 354, 498, 510), (155, 379, 380, 168), (513, 511, 329, 1), (571, 517, 463, 464), (33, 520, 472, 251), (280, 8, 49, 282), (573, 577, 230, 589), (527, 521, 150, 152), (522, 529, 7, 158), (48, 150, 590, 592), (524, 525, 164, 147), (528, 527, 152, 153), (443, 441, 112, 184), (525, 522, 158, 164), (531, 528, 153, 52), (529, 523, 11, 7), (523, 531, 52, 11), (540, 536, 550, 552), (540, 552, 553, 541), (579, 546, 514, 578), (539, 537, 565, 564), (554, 543, 557, 316), (512, 515, 53, 291), (539, 564, 567, 542), (588, 549, 518, 574), (550, 536, 535, 551), (27, 359, 276, 3), (580, 568, 546, 579), (542, 567, 568, 538), (515, 512, 549, 548), (554, 316, 324, 558), (588, 583, 582, 587), (567, 564, 544, 547), (284, 559, 563, 279), (581, 538, 568, 580), (541, 560, 561, 537), (568, 567, 547, 546), (536, 540, 539, 542), (588, 587, 548, 549), (562, 560, 541, 553), (540, 541, 537, 539), (277, 565, 559, 284), (279, 563, 570, 569), (565, 537, 561, 559), (582, 535, 538, 581), (564, 565, 277, 544), (535, 536, 542, 538), (547, 544, 180, 572), (555, 305, 562, 553), (551, 583, 576, 517), (534, 566, 511, 513), (516, 555, 553, 552), (533, 556, 333, 317), (546, 547, 572, 514), (544, 277, 180), (573, 519, 575, 545), (512, 518, 549), (551, 517, 571, 550), (575, 511, 566, 545), (513, 515, 548, 534), (560, 562, 603, 602), (587, 582, 581, 586), (586, 581, 580, 585), (585, 580, 579, 584), (584, 579, 578, 577), (548, 587, 586, 534), (534, 586, 585, 566), (566, 585, 584, 545), (545, 584, 577, 573), (583, 588, 574, 576), (467, 306, 555, 516), (400, 591, 291, 361), (574, 518, 466, 463, 517, 576), (571, 516, 552, 550), (519, 573, 589, 3), (462, 591, 400, 465), (592, 590, 530, 526), (591, 518, 512, 291), (475, 590, 150, 521), (485, 109, 275, 281, 278, 330, 325, 107, 644, 106, 47, 50, 108), (558, 324, 569, 570), (533, 543, 596, 597), (594, 601, 599, 593), (597, 596, 602, 603), (561, 560, 602, 600), (558, 570, 594, 593), (570, 563, 601, 594), (554, 558, 593, 595), (559, 561, 600, 599), (563, 559, 599, 601), (543, 554, 595, 596), (305, 556, 598, 604), (562, 305, 604, 603), (556, 533, 597, 598), (593, 599, 600, 595), (596, 595, 600, 602), (604, 598, 597, 603), (638, 290, 103, 634), (605, 432, 143, 63), (615, 619, 620, 606), (617, 618, 608, 613), (620, 619, 614, 607), (623, 616, 611, 622), (619, 616, 612, 614), (623, 617, 613, 621), (609, 618, 617, 610), (616, 623, 621, 612), (617, 623, 622, 610), (141, 480, 622, 611), (140, 95, 609, 610), (289, 638, 634, 102), (104, 409, 643, 625), (190, 624, 627, 115), (118, 421, 642, 631), (336, 641, 640, 335), (313, 629, 639, 310), (310, 639, 630, 130), (103, 106, 644, 634), (421, 287, 637, 642), (121, 626, 637, 287), (105, 337, 641, 625), (161, 167, 636, 635), (121, 161, 635, 626), (144, 192, 624, 633), (126, 129, 628, 632), (409, 126, 632, 643), (131, 118, 631, 630), (167, 115, 627, 636), (335, 640, 638, 289), (129, 187, 629, 628), (147, 144, 633, 524), (397, 73, 376, 10), (142, 171, 614, 612), (520, 230, 577, 578)])
me_cube.polygons.foreach_set('material_index', [0, 0, 0, 0, 0, 0, 0, 0, 0, 0, 0, 0, 0, 0, 0, 0, 0, 0, 0, 0, 0, 1, 0, 0, 0, 0, 0, 1, 0, 0, 0, 0, 0, 0, 0, 0, 0, 0, 1, 0, 0, 0, 0, 0, 0, 0, 0, 0, 0, 0, 0, 0, 0, 0, 0, 0, 0, 0, 0, 0, 0, 0, 0, 0, 0, 0, 0, 0, 0, 0, 0, 0, 0, 0, 0, 0, 0, 0, 0, 0, 0, 0, 0, 0, 0, 0, 0, 0, 0, 0, 0, 0, 0, 0, 0, 0, 0, 0, 0, 0, 0, 0, 0, 0, 0, 0, 0, 0, 0, 0, 0, 0, 0, 0, 0, 0, 0, 0, 0, 0, 0, 0, 0, 0, 0, 1, 0, 0, 0, 0, 0, 0, 0, 0, 0, 0, 0, 0, 0, 0, 0, 0, 0, 0, 0, 0, 0, 0, 0, 0, 0, 0, 0, 0, 0, 1, 0, 0, 0, 0, 0, 0, 0, 0, 0, 0, 0, 0, 0, 0, 0, 0, 0, 0, 0, 0, 0, 0, 0, 0, 0, 0, 0, 0, 0, 0, 0, 0, 0, 0, 0, 0, 0, 0, 0, 0, 0, 0, 0, 0, 0, 0, 0, 0, 0, 0, 0, 0, 1, 0, 0, 0, 0, 0, 0, 0, 0, 0, 0, 0, 0, 0, 0, 0, 0, 0, 0, 0, 0, 0, 0, 0, 0, 0, 0, 1, 0, 0, 0, 0, 0, 0, 0, 0, 0, 0, 0, 0, 0, 0, 0, 0, 0, 1, 1, 0, 1, 1, 0, 0, 0, 0, 0, 1, 0, 0, 1, 1, 0, 1, 1, 1, 0, 0, 0, 1, 0, 0, 0, 1, 0, 1, 0, 0, 0, 0, 2, 2, 0, 2, 2, 1, 1, 0, 1, 1, 1, 1, 0, 1, 0, 0, 0, 0, 0, 0, 0, 0, 0, 0, 1, 1, 0, 0, 0, 0, 0, 0, 0, 0, 0, 0, 0, 0, 0, 0, 0, 0, 0, 0, 0, 0, 0, 0, 0, 0, 0, 0, 0, 1, 0, 0, 0, 0, 0, 0, 0, 0, 0, 0, 0, 0, 0, 0, 1, 0, 0, 0, 0, 0, 0, 0, 1, 2, 1, 1, 0, 0, 0, 0, 0, 0, 0, 0, 0, 0, 0, 0, 0, 0, 1, 0, 1, 0, 0, 0, 0, 0, 0, 0, 0, 0, 0, 0, 0, 1, 0, 0, 0, 0, 0, 0, 0, 0, 0, 0, 0, 0, 0, 0, 0, 0, 0, 0, 0, 0, 0, 0, 0, 0, 0, 0, 0, 0, 0, 0, 0, 0, 1, 0, 0, 0, 0, 0, 1, 0, 0, 0, 0, 0, 0, 0, 1, 0, 0, 0, 0, 1, 0, 0, 0, 0, 0, 0, 0, 0, 0, 0, 0, 0, 0, 0, 0, 0, 0, 0, 0, 0, 0, 0, 0, 0, 0, 0, 0, 0, 0, 0, 0, 0, 0, 0, 0, 0, 0, 0, 0, 0, 0, 1, 0, 0, 0, 0, 0, 0, 0, 0, 1, 0, 0, 1, 0, 1, 0, 0, 0, 1, 0, 1, 1, 1, 0, 0, 0, 0, 1, 0, 0, 0, 1, 0, 0, 0, 0, 0, 0, 0, 1, 0, 0, 0, 0, 0, 0, 0, 0, 0, 0, 0, 0, 0, 0, 0, 0, 0, 0, 2, 1, 1, 2, 2, 1, 1, 1, 1, 1, 1, 1, 1, 1, 1, 2, 2, 2, 0, 0, 1, 1, 1, 1, 1, 1, 1, 1, 1, 1, 1, 0, 0, 0, 0, 0, 0, 0, 0, 0, 0, 0, 0, 0, 0, 0, 0, 0, 0, 0, 0, 0, 0, 1, 0])
_uv = me_cube.uv_layers.new(name='UVMap')
_uv.uv.foreach_set('vector', [0.745, 0.4819, 0.7306, 0.4821, 0.7315, 0.4983, 0.7452, 0.4982, 0.4747, 0.4524, 0.4903, 0.4522, 0.4843, 0.4187, 0.4721, 0.4189, 0.9015, 0.4966, 0.9012, 0.4608, 0.9399, 0.4698, 0.9409, 0.4962, 0.3024, 0.4869, 0.2691, 0.4871, 0.2693, 0.503, 0.3026, 0.5027, 0.1817, 0.392, 0.1692, 0.3922, 0.1935, 0.3919, 0.1952, 0.3919, 0.3755, 0.4198, 0.3349, 0.4203, 0.3353, 0.4535, 0.3758, 0.4532, 0.09942, 0.4553, 0.1241, 0.4551, 0.1234, 0.4224, 0.09945, 0.4226, 0.8215, 0.327, 0.8283, 0.3276, 0.8359, 0.359, 0.8224, 0.3582, 0.9621, 0.4742, 0.977, 0.4788, 0.9786, 0.4958, 0.9634, 0.496, 0.8867, 0.4804, 0.8404, 0.4809, 0.8406, 0.4972, 0.8871, 0.4968, 0.1609, 0.3329, 0.1255, 0.3441, 0.1272, 0.3429, 0.1614, 0.3326, 0.8199, 0.3133, 0.7853, 0.3137, 0.7856, 0.3859, 0.8202, 0.3856, 0.9428, 0.3559, 0.9333, 0.356, 0.9468, 0.3679, 0.957, 0.3678, 0.7455, 0.3141, 0.727, 0.3143, 0.7273, 0.3865, 0.7458, 0.3863, 0.7715, 0.4979, 0.7711, 0.462, 0.7864, 0.4618, 0.7868, 0.4978, 0.7276, 0.4133, 0.7652, 0.4127, 0.7658, 0.462, 0.7281, 0.4624, 0.1605, 0.4707, 0.1602, 0.5041, 0.1258, 0.5045, 0.1258, 0.4807, 0.04671, 0.411, 0.04705, 0.4108, 0.05133, 0.3921, 0.05098, 0.3923, 0.6841, 0.3147, 0.6971, 0.3146, 0.6975, 0.3146, 0.6839, 0.3147, 0.9615, 0.4795, 0.9428, 0.4797, 0.9445, 0.4962, 0.9636, 0.496, 0.2648, 0.3912, 0.217, 0.3917, 0.2187, 0.3917, 0.2681, 0.3912, 0.6835, 0.3538, 0.67, 0.3543, 0.67, 0.3499, 0.6835, 0.3493, 0.05243, 0.4104, 0.04383, 0.4694, 0.03366, 0.5092, 0.05063, 0.3977, 0.05133, 0.3921, 0.06941, 0.3775, 0.07447, 0.3742, 0.05098, 0.3923, 0.2933, 0.3909, 0.2869, 0.391, 0.2628, 0.3912, 0.2638, 0.3912, 0.6711, 0.3148, 0.6706, 0.3148, 0.671, 0.3871, 0.6714, 0.3871, 0.2862, 0.325, 0.2621, 0.3252, 0.2628, 0.3912, 0.2869, 0.391, 0.6456, 0.3869, 0.6442, 0.3842, 0.6699, 0.3802, 0.6699, 0.3832, 0.181, 0.3286, 0.1685, 0.3299, 0.1692, 0.3922, 0.1817, 0.392, 0.3347, 0.3905, 0.3229, 0.3906, 0.2933, 0.3909, 0.2997, 0.3908, 0.2343, 0.3255, 0.2065, 0.3258, 0.2072, 0.3918, 0.235, 0.3915, 0.8394, 0.3854, 0.8397, 0.4151, 0.8852, 0.4147, 0.8851, 0.3858, 0.7853, 0.3137, 0.7455, 0.3141, 0.7458, 0.3863, 0.7856, 0.3859, 0.727, 0.3143, 0.6971, 0.3146, 0.6974, 0.3868, 0.7273, 0.3865, 0.04671, 0.411, 0.04664, 0.4111, 0.04273, 0.4296, 0.04245, 0.4296, 0.2194, 0.4544, 0.2688, 0.454, 0.2684, 0.4209, 0.2191, 0.4214, 0.05691, 0.4532, 0.06058, 0.4532, 0.06553, 0.4219, 0.06189, 0.422, 0.2191, 0.4214, 0.2684, 0.4209, 0.2681, 0.3912, 0.2187, 0.3917, 0.09942, 0.4553, 0.09945, 0.4226, 0.09945, 0.4226, 0.09942, 0.4553, 0.03492, 0.5054, 0.03814, 0.4882, 0.06189, 0.488, 0.05799, 0.5052, 0.9356, 0.3936, 0.9368, 0.4142, 0.954, 0.414, 0.9515, 0.3977, 0.1685, 0.3299, 0.1672, 0.3305, 0.1678, 0.3922, 0.1692, 0.3922, 0.6714, 0.3871, 0.671, 0.3871, 0.7256, 0.3865, 0.7273, 0.3865, 0.7453, 0.3863, 0.744, 0.3863, 0.7839, 0.3859, 0.7868, 0.3859, 0.7775, 0.386, 0.7455, 0.3863, 0.7453, 0.3863, 0.7868, 0.3859, 0.7455, 0.3863, 0.7273, 0.3865, 0.7273, 0.3865, 0.7453, 0.3863, 0.8274, 0.3132, 0.8199, 0.3133, 0.8202, 0.3856, 0.8277, 0.3855, 0.6841, 0.3147, 0.6711, 0.3148, 0.6714, 0.3871, 0.6844, 0.3869, 0.744, 0.3863, 0.7443, 0.4161, 0.7842, 0.4157, 0.7839, 0.3859, 0.3358, 0.5023, 0.3357, 0.4868, 0.3024, 0.4869, 0.3026, 0.5027, 0.6702, 0.3243, 0.67, 0.3499, 0.6276, 0.3521, 0.636, 0.326, 0.8277, 0.3855, 0.7775, 0.386, 0.7868, 0.3859, 0.8353, 0.3854, 0.7273, 0.3865, 0.7273, 0.3865, 0.6974, 0.3868, 0.6844, 0.3869, 0.7868, 0.3859, 0.7839, 0.3859, 0.8394, 0.3854, 0.8353, 0.3854, 0.671, 0.3871, 0.6713, 0.4168, 0.7272, 0.4163, 0.7256, 0.3865, 0.7839, 0.3859, 0.7842, 0.4157, 0.8397, 0.4151, 0.8394, 0.3854, 0.302, 0.4538, 0.3353, 0.4535, 0.3349, 0.4203, 0.3017, 0.4206, 0.04277, 0.4335, 0.02823, 0.5055, 0.02866, 0.5055, 0.03907, 0.4107, 0.3221, 0.3246, 0.3103, 0.3247, 0.3111, 0.3907, 0.3229, 0.3906, 0.1615, 0.3922, 0.1678, 0.3922, 0.1672, 0.3305, 0.1614, 0.3326, 0.4524, 0.4526, 0.4747, 0.4524, 0.4721, 0.4189, 0.452, 0.4191, 0.9515, 0.3977, 0.9616, 0.4029, 0.957, 0.3678, 0.9468, 0.3679, 0.05177, 0.4882, 0.04981, 0.5052, 0.05356, 0.5052, 0.0555, 0.4882, 0.7256, 0.3865, 0.7272, 0.4163, 0.7443, 0.4161, 0.744, 0.3863, 0.6366, 0.4212, 0.6387, 0.4642, 0.5475, 0.4657, 0.547, 0.4244, 0.0555, 0.4882, 0.05356, 0.5052, 0.04684, 0.5053, 0.04912, 0.4882, 0.03643, 0.5054, 0.04041, 0.5053, 0.05063, 0.3977, 0.03366, 0.5092, 0.3017, 0.4206, 0.3349, 0.4203, 0.3346, 0.3905, 0.3014, 0.3908, 0.05434, 0.4707, 0.05804, 0.4707, 0.06058, 0.4532, 0.05691, 0.4532, 0.03643, 0.5054, 0.03366, 0.5092, 0.04912, 0.4882, 0.04684, 0.5053, 0.1248, 0.3539, 0.1253, 0.3802, 0.09685, 0.3928, 0.09687, 0.3668, 0.2081, 0.4675, 0.2084, 0.5036, 0.1952, 0.5038, 0.1948, 0.4676, 0.6848, 0.4988, 0.6844, 0.463, 0.6982, 0.4627, 0.6986, 0.4987, 0.06074, 0.4216, 0.05828, 0.4105, 0.06257, 0.3916, 0.06785, 0.3843, 0.05216, 0.4703, 0.04383, 0.4694, 0.054, 0.4295, 0.05519, 0.4523, 0.8397, 0.4151, 0.7842, 0.4157, 0.7845, 0.4447, 0.8401, 0.4475, 0.04261, 0.4316, 0.04093, 0.4201, 0.04278, 0.4296, 0.04245, 0.4296, 0.1614, 0.4876, 0.1614, 0.5041, 0.1688, 0.504, 0.1686, 0.4876, 0.4528, 0.4862, 0.4529, 0.5012, 0.4776, 0.5009, 0.4774, 0.4859, 0.08564, 0.4878, 0.08106, 0.5049, 0.05799, 0.5052, 0.06189, 0.488, 0.2624, 0.467, 0.2628, 0.5031, 0.2356, 0.5034, 0.2352, 0.4672, 0.7306, 0.4821, 0.672, 0.4828, 0.6722, 0.4989, 0.7315, 0.4983, 0.2352, 0.4672, 0.2356, 0.5034, 0.2084, 0.5036, 0.2081, 0.4675, 0.04139, 0.4372, 0.04257, 0.4675, 0.03814, 0.4882, 0.04006, 0.4449, 0.9409, 0.4962, 0.9399, 0.4698, 0.9621, 0.4742, 0.9634, 0.496, 0.1614, 0.4548, 0.1683, 0.4548, 0.168, 0.4219, 0.1614, 0.422, 0.09123, 0.4582, 0.1259, 0.4482, 0.1258, 0.4807, 0.08564, 0.4878, 0.2693, 0.503, 0.2691, 0.4871, 0.2198, 0.4873, 0.22, 0.5035, 0.4528, 0.4862, 0.3762, 0.4866, 0.3763, 0.5019, 0.4529, 0.5012, 0.6986, 0.4987, 0.6982, 0.4627, 0.7281, 0.4624, 0.7285, 0.4984, 0.3072, 0.4255, 0.3187, 0.4257, 0.3191, 0.4665, 0.3076, 0.4666, 0.7868, 0.4978, 0.7864, 0.4618, 0.8243, 0.4615, 0.8247, 0.4974, 0.4929, 0.5007, 0.4871, 0.4652, 0.5475, 0.4657, 0.5478, 0.5002, 0.1778, 0.4271, 0.1943, 0.4266, 0.1948, 0.4676, 0.1783, 0.4677, 0.2348, 0.4259, 0.262, 0.4256, 0.2624, 0.467, 0.2352, 0.4672, 0.3176, 0.3247, 0.3202, 0.3246, 0.3523, 0.3245, 0.3532, 0.3245, 0.9582, 0.4359, 0.9723, 0.4437, 0.977, 0.4788, 0.9621, 0.4742, 0.7285, 0.4984, 0.7281, 0.4624, 0.7658, 0.462, 0.7662, 0.498, 0.7858, 0.4124, 0.8236, 0.4124, 0.8243, 0.4615, 0.7864, 0.4618, 0.08106, 0.5049, 0.08564, 0.4878, 0.1258, 0.4807, 0.1258, 0.5045, 0.06783, 0.4585, 0.09123, 0.4582, 0.08564, 0.4878, 0.06189, 0.488, 0.6839, 0.4169, 0.6977, 0.4152, 0.6982, 0.4627, 0.6844, 0.463, 0.6977, 0.4152, 0.7276, 0.4133, 0.7281, 0.4624, 0.6982, 0.4627, 0.6543, 0.3159, 0.6711, 0.3148, 0.6703, 0.3148, 0.6432, 0.3166, 0.2867, 0.4255, 0.3072, 0.4255, 0.3076, 0.4666, 0.2871, 0.4667, 0.8359, 0.359, 0.8391, 0.3809, 0.8231, 0.3805, 0.8224, 0.3582, 0.9641, 0.422, 0.9669, 0.4214, 0.9648, 0.4024, 0.9616, 0.4029, 0.2871, 0.4667, 0.2875, 0.5028, 0.2628, 0.5031, 0.2624, 0.467, 0.09682, 0.4287, 0.09685, 0.3928, 0.1253, 0.3802, 0.1259, 0.4158, 0.3359, 0.5023, 0.323, 0.5025, 0.3191, 0.4665, 0.3356, 0.4741, 0.07564, 0.402, 0.09685, 0.3928, 0.09682, 0.4287, 0.07378, 0.4291, 0.09687, 0.3668, 0.09726, 0.3567, 0.125, 0.3445, 0.1248, 0.3539, 0.9671, 0.4444, 0.9699, 0.444, 0.9669, 0.4214, 0.9641, 0.422, 0.1769, 0.3376, 0.1608, 0.3416, 0.1607, 0.3329, 0.1768, 0.329, 0.9241, 0.4799, 0.8867, 0.4804, 0.8871, 0.4968, 0.9253, 0.4964, 0.3182, 0.385, 0.3067, 0.3844, 0.3064, 0.3546, 0.3179, 0.3547, 0.7849, 0.4815, 0.745, 0.4819, 0.7452, 0.4982, 0.7851, 0.4978, 0.7477, 0.3475, 0.7458, 0.3236, 0.7853, 0.3232, 0.7684, 0.3472, 0.895, 0.3329, 0.8921, 0.333, 0.9285, 0.3441, 0.9318, 0.3441, 0.06189, 0.422, 0.06553, 0.4219, 0.07303, 0.3771, 0.06941, 0.3775, 0.04277, 0.4335, 0.04006, 0.4449, 0.02744, 0.5055, 0.02823, 0.5055, 0.6709, 0.4989, 0.6515, 0.4991, 0.6511, 0.4639, 0.6705, 0.4634, 0.7272, 0.4163, 0.6713, 0.4168, 0.6715, 0.4407, 0.7285, 0.4419, 0.9196, 0.4143, 0.8852, 0.4147, 0.886, 0.4499, 0.9222, 0.4517, 0.5482, 0.4848, 0.5469, 0.4504, 0.4903, 0.4522, 0.4963, 0.4856, 0.7533, 0.3614, 0.7643, 0.3642, 0.7274, 0.3722, 0.7274, 0.3687, 0.7273, 0.3865, 0.7256, 0.3865, 0.744, 0.3863, 0.7453, 0.3863, 0.7443, 0.4161, 0.7272, 0.4163, 0.7285, 0.4419, 0.7446, 0.4426, 0.7842, 0.4157, 0.7443, 0.4161, 0.7446, 0.4426, 0.7845, 0.4447, 0.8852, 0.4147, 0.8397, 0.4151, 0.8401, 0.4475, 0.886, 0.4499, 0.2198, 0.4873, 0.1928, 0.4875, 0.193, 0.5038, 0.22, 0.5035, 0.9368, 0.4142, 0.9196, 0.4143, 0.9222, 0.4517, 0.9403, 0.4523, 0.9241, 0.4799, 0.9253, 0.4964, 0.9445, 0.4962, 0.9428, 0.4797, 0.8999, 0.4126, 0.9369, 0.4281, 0.9399, 0.4698, 0.9012, 0.4608, 0.8851, 0.3858, 0.8852, 0.4147, 0.9196, 0.4143, 0.9197, 0.3895, 0.9318, 0.3441, 0.9285, 0.3441, 0.9428, 0.3559, 0.9461, 0.3559, 0.7851, 0.4978, 0.8406, 0.4972, 0.8404, 0.4809, 0.7849, 0.4815, 0.954, 0.414, 0.9368, 0.4142, 0.9403, 0.4523, 0.9584, 0.4527, 0.9369, 0.4281, 0.9582, 0.4359, 0.9621, 0.4742, 0.9399, 0.4698, 0.9197, 0.3895, 0.9196, 0.4143, 0.9368, 0.4142, 0.9356, 0.3936, 0.9744, 0.4788, 0.9764, 0.4958, 0.9786, 0.4958, 0.977, 0.4788, 0.8921, 0.333, 0.8848, 0.333, 0.9198, 0.3442, 0.9285, 0.3441, 0.9342, 0.3809, 0.9332, 0.3517, 0.9489, 0.3654, 0.9528, 0.3915, 0.8848, 0.333, 0.8851, 0.3858, 0.9197, 0.3895, 0.9198, 0.3442, 0.8979, 0.3642, 0.8962, 0.3401, 0.9332, 0.3517, 0.9342, 0.3809, 0.8351, 0.3282, 0.8493, 0.3597, 0.8359, 0.359, 0.8283, 0.3276, 0.05098, 0.3923, 0.04919, 0.3994, 0.04664, 0.4111, 0.04671, 0.411, 0.2065, 0.3258, 0.2343, 0.3255, 0.2342, 0.3255, 0.2065, 0.3258, 0.6701, 0.4187, 0.6494, 0.4203, 0.6482, 0.3919, 0.6698, 0.3897, 0.4965, 0.5007, 0.549, 0.5002, 0.5482, 0.4848, 0.4963, 0.4856, 0.427, 0.3782, 0.4175, 0.3854, 0.4008, 0.385, 0.4111, 0.3768, 0.7854, 0.3567, 0.7687, 0.3539, 0.7684, 0.3472, 0.7853, 0.3232, 0.9333, 0.356, 0.9356, 0.3936, 0.9515, 0.3977, 0.9468, 0.3679, 0.3566, 0.3387, 0.3629, 0.3519, 0.3179, 0.3547, 0.3177, 0.3349, 0.6973, 0.3842, 0.6973, 0.378, 0.7274, 0.3722, 0.7273, 0.3814, 0.09939, 0.488, 0.09942, 0.4553, 0.09942, 0.4553, 0.09939, 0.488, 0.3755, 0.4198, 0.3751, 0.3908, 0.3346, 0.3905, 0.3349, 0.4203, 0.05133, 0.3921, 0.04705, 0.4108, 0.06189, 0.422, 0.06941, 0.3775, 0.06288, 0.3913, 0.06257, 0.3916, 0.05828, 0.4105, 0.05856, 0.4072, 0.9667, 0.4021, 0.9635, 0.3782, 0.9619, 0.373, 0.9648, 0.4024, 0.2861, 0.3547, 0.2863, 0.3843, 0.2616, 0.3842, 0.2616, 0.3547, 0.1783, 0.4677, 0.1787, 0.5039, 0.1602, 0.5041, 0.1605, 0.4707, 0.05519, 0.4523, 0.06074, 0.4216, 0.06553, 0.4219, 0.06058, 0.4532, 0.2076, 0.4262, 0.2348, 0.4259, 0.2352, 0.4672, 0.2081, 0.4675, 0.1683, 0.4548, 0.1924, 0.4546, 0.1921, 0.4217, 0.168, 0.4219, 0.2068, 0.3553, 0.2072, 0.3848, 0.1939, 0.3856, 0.1937, 0.3564, 0.2621, 0.3252, 0.2343, 0.3255, 0.235, 0.3915, 0.2628, 0.3912, 0.04245, 0.4296, 0.04278, 0.4296, 0.04705, 0.4108, 0.04671, 0.411, 0.05519, 0.4523, 0.054, 0.4295, 0.05828, 0.4105, 0.06074, 0.4216, 0.262, 0.4256, 0.2867, 0.4255, 0.2871, 0.4667, 0.2624, 0.467, 0.2688, 0.454, 0.302, 0.4538, 0.3017, 0.4206, 0.2684, 0.4209, 0.386, 0.375, 0.3715, 0.3821, 0.3358, 0.382, 0.3629, 0.3519, 0.3103, 0.3247, 0.2862, 0.325, 0.2869, 0.391, 0.3111, 0.3907, 0.2638, 0.3912, 0.2628, 0.3912, 0.235, 0.3915, 0.226, 0.3916, 0.2072, 0.3918, 0.1948, 0.3919, 0.1952, 0.3919, 0.226, 0.3916, 0.235, 0.3915, 0.2997, 0.3908, 0.2933, 0.3909, 0.2638, 0.3912, 0.2648, 0.3912, 0.3339, 0.3245, 0.3221, 0.3246, 0.3229, 0.3906, 0.3347, 0.3905, 0.168, 0.4219, 0.1921, 0.4217, 0.1918, 0.3919, 0.1678, 0.3922, 0.6975, 0.3146, 0.7269, 0.3143, 0.7269, 0.319, 0.6975, 0.3193, 0.7456, 0.3141, 0.7853, 0.3137, 0.7853, 0.3184, 0.7457, 0.3188, 0.895, 0.3329, 0.9318, 0.3441, 0.9325, 0.3479, 0.8956, 0.3365, 0.2065, 0.3258, 0.1941, 0.3272, 0.1948, 0.3919, 0.2072, 0.3918, 0.2648, 0.3912, 0.2638, 0.3912, 0.226, 0.3916, 0.217, 0.3917, 0.9285, 0.3441, 0.9198, 0.3442, 0.9333, 0.356, 0.9428, 0.3559, 0.3229, 0.3906, 0.3111, 0.3907, 0.2869, 0.391, 0.2933, 0.3909, 0.9318, 0.3441, 0.9461, 0.3559, 0.9475, 0.3606, 0.9325, 0.3479, 0.7269, 0.319, 0.7457, 0.3188, 0.7458, 0.3236, 0.7269, 0.3238, 0.9648, 0.4024, 0.9669, 0.4214, 0.9692, 0.4208, 0.9667, 0.4021, 0.286, 0.334, 0.2615, 0.3344, 0.2618, 0.3252, 0.2861, 0.325, 0.2342, 0.3255, 0.2618, 0.3252, 0.2615, 0.3344, 0.2341, 0.3347, 0.9475, 0.3606, 0.9619, 0.373, 0.9635, 0.3782, 0.9489, 0.3654, 0.1248, 0.3539, 0.125, 0.3445, 0.1607, 0.3329, 0.1608, 0.3416, 0.7853, 0.3184, 0.8212, 0.3216, 0.8215, 0.327, 0.7853, 0.3232, 0.8281, 0.3223, 0.8351, 0.3229, 0.8351, 0.3282, 0.8283, 0.3276, 0.6839, 0.3194, 0.6975, 0.3193, 0.6975, 0.324, 0.6838, 0.3242, 0.6975, 0.3193, 0.7269, 0.319, 0.7269, 0.3238, 0.6975, 0.324, 0.7457, 0.3188, 0.7853, 0.3184, 0.7853, 0.3232, 0.7458, 0.3236, 0.8956, 0.3365, 0.9325, 0.3479, 0.9332, 0.3517, 0.8962, 0.3401, 0.9325, 0.3479, 0.9475, 0.3606, 0.9489, 0.3654, 0.9332, 0.3517, 0.2065, 0.3258, 0.2342, 0.3255, 0.2341, 0.3347, 0.2066, 0.335, 0.3062, 0.3336, 0.286, 0.334, 0.2861, 0.325, 0.3061, 0.3248, 0.671, 0.3871, 0.6545, 0.3877, 0.6548, 0.417, 0.6713, 0.4168, 0.9461, 0.3559, 0.9428, 0.3559, 0.957, 0.3678, 0.9602, 0.3677, 0.2616, 0.3547, 0.2342, 0.355, 0.2341, 0.3347, 0.2615, 0.3344, 0.727, 0.3143, 0.7455, 0.3141, 0.7456, 0.3141, 0.7269, 0.3143, 0.286, 0.334, 0.2861, 0.3547, 0.2616, 0.3547, 0.2615, 0.3344, 0.07635, 0.3854, 0.07564, 0.402, 0.05443, 0.4111, 0.05582, 0.4041, 0.6971, 0.3146, 0.727, 0.3143, 0.7269, 0.3143, 0.6975, 0.3146, 0.7528, 0.3565, 0.7528, 0.358, 0.7492, 0.3565, 0.7492, 0.355, 0.835, 0.3177, 0.828, 0.317, 0.8274, 0.3132, 0.8352, 0.3132, 0.1768, 0.329, 0.1607, 0.3329, 0.1609, 0.3329, 0.1685, 0.3299, 0.181, 0.3286, 0.8351, 0.3229, 0.8956, 0.3365, 0.8962, 0.3401, 0.8351, 0.3282, 0.6702, 0.3243, 0.6838, 0.3242, 0.6835, 0.3493, 0.67, 0.3499, 0.7455, 0.3141, 0.7853, 0.3137, 0.7853, 0.3137, 0.7456, 0.3141, 0.2618, 0.3252, 0.2621, 0.3252, 0.2862, 0.325, 0.2861, 0.325, 0.2684, 0.4209, 0.3017, 0.4206, 0.3014, 0.3908, 0.2681, 0.3912, 0.2861, 0.325, 0.2862, 0.325, 0.3103, 0.3247, 0.3061, 0.3248, 0.2066, 0.335, 0.2068, 0.3553, 0.1937, 0.3564, 0.1929, 0.3362, 0.2342, 0.355, 0.2068, 0.3553, 0.2066, 0.335, 0.2341, 0.3347, 0.1771, 0.3578, 0.161, 0.363, 0.1608, 0.3416, 0.1769, 0.3376, 0.3064, 0.3546, 0.3067, 0.3844, 0.2863, 0.3843, 0.2861, 0.3547, 0.1609, 0.3329, 0.1607, 0.3329, 0.125, 0.3445, 0.1255, 0.3441, 0.7853, 0.3232, 0.8215, 0.327, 0.8224, 0.3582, 0.7854, 0.3567, 0.6835, 0.3493, 0.6838, 0.3242, 0.6975, 0.324, 0.6971, 0.3487, 0.7853, 0.3137, 0.8199, 0.3133, 0.8209, 0.3163, 0.7853, 0.3137, 0.3062, 0.3336, 0.3064, 0.3546, 0.2861, 0.3547, 0.286, 0.334, 0.2342, 0.3255, 0.2343, 0.3255, 0.2621, 0.3252, 0.2618, 0.3252, 0.7648, 0.3806, 0.7273, 0.3814, 0.7274, 0.3722, 0.7643, 0.3642, 0.6839, 0.3147, 0.6839, 0.3194, 0.6702, 0.3195, 0.6703, 0.3148, 0.6839, 0.3147, 0.6975, 0.3146, 0.6975, 0.3193, 0.6839, 0.3194, 0.828, 0.317, 0.8281, 0.3223, 0.8212, 0.3216, 0.8209, 0.3163, 0.6432, 0.3166, 0.6703, 0.3148, 0.6702, 0.3195, 0.6398, 0.3215, 0.7853, 0.3137, 0.8209, 0.3163, 0.8212, 0.3216, 0.7853, 0.3184, 0.9461, 0.3559, 0.9602, 0.3677, 0.9619, 0.373, 0.9475, 0.3606, 0.6836, 0.387, 0.6836, 0.3806, 0.6973, 0.378, 0.6973, 0.3842, 0.05423, 0.4231, 0.07062, 0.4229, 0.07387, 0.4014, 0.05856, 0.4072, 0.835, 0.3177, 0.8352, 0.3132, 0.8921, 0.333, 0.895, 0.3329, 0.3622, 0.3247, 0.3339, 0.3245, 0.3744, 0.3248, 0.376, 0.3248, 0.7269, 0.3143, 0.7456, 0.3141, 0.7457, 0.3188, 0.7269, 0.319, 0.8956, 0.3365, 0.8351, 0.3229, 0.835, 0.3177, 0.895, 0.3329, 0.6971, 0.3487, 0.6975, 0.324, 0.7269, 0.3238, 0.7277, 0.3478, 0.3177, 0.3349, 0.3176, 0.3247, 0.3532, 0.3245, 0.3566, 0.3387, 0.3076, 0.4666, 0.308, 0.5026, 0.2875, 0.5028, 0.2871, 0.4667, 0.8999, 0.4126, 0.9012, 0.4608, 0.8588, 0.4612, 0.8566, 0.4128, 0.8401, 0.4126, 0.8566, 0.4128, 0.8588, 0.4612, 0.8416, 0.4613, 0.7662, 0.498, 0.7658, 0.462, 0.7711, 0.462, 0.7715, 0.4979, 0.4563, 0.5008, 0.4577, 0.4714, 0.4871, 0.4652, 0.4929, 0.5007, 0.4856, 0.4202, 0.4621, 0.421, 0.465, 0.3882, 0.4847, 0.3909, 0.09945, 0.4226, 0.1234, 0.4224, 0.125, 0.3924, 0.1021, 0.3928, 0.452, 0.4191, 0.4517, 0.3914, 0.3751, 0.3908, 0.3755, 0.4198, 0.1255, 0.3441, 0.125, 0.3445, 0.09726, 0.3567, 0.09797, 0.3561, 0.3928, 0.3752, 0.3827, 0.3845, 0.3715, 0.3821, 0.386, 0.375, 0.07447, 0.3742, 0.07404, 0.3746, 0.04919, 0.3994, 0.05098, 0.3923, 0.67, 0.3499, 0.67, 0.3543, 0.6289, 0.3555, 0.6276, 0.3521, 0.7276, 0.3533, 0.6971, 0.3533, 0.6971, 0.3487, 0.7277, 0.3478, 0.5452, 0.3231, 0.5454, 0.3231, 0.4914, 0.3246, 0.4914, 0.3246, 0.6115, 0.3562, 0.6289, 0.3555, 0.6442, 0.3842, 0.6307, 0.3864, 0.6276, 0.3521, 0.6289, 0.3555, 0.6115, 0.3562, 0.6094, 0.353, 0.7643, 0.3642, 0.7692, 0.3642, 0.77, 0.3805, 0.7648, 0.3806, 0.7705, 0.4126, 0.77, 0.3805, 0.7855, 0.3802, 0.7858, 0.4124, 0.77, 0.3805, 0.7692, 0.3642, 0.7811, 0.3645, 0.7855, 0.3802, 0.9489, 0.3654, 0.9635, 0.3782, 0.9667, 0.4021, 0.9528, 0.3915, 0.4644, 0.3828, 0.465, 0.3882, 0.4463, 0.3873, 0.4386, 0.3793, 0.6836, 0.3806, 0.6699, 0.3832, 0.6699, 0.3802, 0.6836, 0.3776, 0.4644, 0.3828, 0.4839, 0.3865, 0.4847, 0.3909, 0.465, 0.3882, 0.7652, 0.4127, 0.7648, 0.3806, 0.77, 0.3805, 0.7705, 0.4126, 0.7274, 0.3722, 0.6973, 0.378, 0.6973, 0.375, 0.7274, 0.3687, 0.7276, 0.3533, 0.7277, 0.3478, 0.7557, 0.3506, 0.7492, 0.355, 0.4386, 0.3793, 0.4463, 0.3873, 0.4175, 0.3854, 0.427, 0.3782, 0.6835, 0.3538, 0.6971, 0.3533, 0.6971, 0.3549, 0.6836, 0.3553, 0.7492, 0.355, 0.7557, 0.3506, 0.7649, 0.3538, 0.7528, 0.3565, 0.7276, 0.3533, 0.7492, 0.355, 0.7492, 0.3565, 0.7276, 0.3548, 0.7277, 0.3478, 0.7269, 0.3238, 0.7458, 0.3236, 0.7477, 0.3475, 0.451, 0.3252, 0.4517, 0.3914, 0.4732, 0.3915, 0.4756, 0.325, 0.05856, 0.4072, 0.05828, 0.4105, 0.054, 0.4295, 0.05423, 0.4231, 0.7534, 0.3581, 0.7666, 0.3589, 0.7643, 0.3642, 0.7533, 0.3614, 0.7666, 0.3589, 0.769, 0.359, 0.7692, 0.3642, 0.7643, 0.3642, 0.4111, 0.3768, 0.4008, 0.385, 0.3827, 0.3845, 0.3928, 0.3752, 0.7477, 0.3475, 0.7569, 0.3493, 0.7557, 0.3506, 0.7277, 0.3478, 0.6324, 0.3889, 0.6307, 0.3864, 0.6442, 0.3842, 0.6456, 0.3869, 0.6353, 0.3932, 0.6324, 0.3889, 0.6456, 0.3869, 0.6482, 0.3919, 0.7528, 0.3565, 0.7649, 0.3538, 0.7666, 0.3589, 0.7534, 0.3581, 0.4776, 0.5009, 0.4965, 0.5007, 0.4963, 0.4856, 0.4774, 0.4859, 0.6511, 0.4639, 0.6515, 0.4991, 0.6392, 0.4993, 0.6387, 0.4642, 0.6494, 0.4203, 0.6511, 0.4639, 0.6387, 0.4642, 0.6366, 0.4212, 0.7649, 0.3538, 0.7643, 0.3485, 0.7684, 0.3472, 0.7687, 0.3539, 0.7276, 0.3548, 0.7492, 0.3565, 0.7528, 0.358, 0.7534, 0.3596, 0.7533, 0.3629, 0.7274, 0.3702, 0.6836, 0.3791, 0.6699, 0.3817, 0.67, 0.3558, 0.6836, 0.3553, 0.6456, 0.3869, 0.6699, 0.3832, 0.6698, 0.3897, 0.6482, 0.3919, 0.7274, 0.3702, 0.6973, 0.3765, 0.6971, 0.3549, 0.7276, 0.3548, 0.6699, 0.3817, 0.6443, 0.3858, 0.6289, 0.357, 0.67, 0.3558, 0.6699, 0.3802, 0.6442, 0.3842, 0.6443, 0.3858, 0.6699, 0.3817, 0.6442, 0.3842, 0.6289, 0.3555, 0.6289, 0.357, 0.6443, 0.3858, 0.7649, 0.3538, 0.7687, 0.3539, 0.769, 0.359, 0.7666, 0.3589, 0.7534, 0.3581, 0.7533, 0.3614, 0.7533, 0.3629, 0.7534, 0.3596, 0.7274, 0.3687, 0.6973, 0.375, 0.6973, 0.3765, 0.7274, 0.3702, 0.6971, 0.3533, 0.7276, 0.3533, 0.7276, 0.3548, 0.6971, 0.3549, 0.7533, 0.3614, 0.7274, 0.3687, 0.7274, 0.3702, 0.7533, 0.3629, 0.7684, 0.3472, 0.7643, 0.3485, 0.7569, 0.3493, 0.7477, 0.3475, 0.6836, 0.3776, 0.6699, 0.3802, 0.6699, 0.3817, 0.6836, 0.3791, 0.9716, 0.4787, 0.9738, 0.4959, 0.9764, 0.4958, 0.9744, 0.4788, 0.1768, 0.329, 0.181, 0.3286, 0.1941, 0.3272, 0.1931, 0.3273, 0.4732, 0.3915, 0.4517, 0.3914, 0.452, 0.4191, 0.4721, 0.4189, 0.4876, 0.3915, 0.5454, 0.3916, 0.5447, 0.3231, 0.4943, 0.3245, 0.636, 0.326, 0.6198, 0.3268, 0.6217, 0.3227, 0.6398, 0.3215, 0.4721, 0.4189, 0.4843, 0.4187, 0.4876, 0.3915, 0.4732, 0.3915, 0.5469, 0.4504, 0.5825, 0.4476, 0.5795, 0.4178, 0.5457, 0.4181, 0.4732, 0.3915, 0.4876, 0.3915, 0.4943, 0.3245, 0.4756, 0.325, 0.3751, 0.3908, 0.4517, 0.3914, 0.451, 0.3252, 0.3744, 0.3248, 0.828, 0.317, 0.835, 0.3177, 0.8351, 0.3229, 0.8281, 0.3223, 0.7528, 0.3565, 0.7534, 0.3581, 0.7534, 0.3596, 0.7528, 0.358, 0.05856, 0.4072, 0.05423, 0.4231, 0.05423, 0.4231, 0.05856, 0.4072, 0.04701, 0.4468, 0.04273, 0.4296, 0.04664, 0.4111, 0.05443, 0.4111, 0.2068, 0.3553, 0.2342, 0.355, 0.2344, 0.3845, 0.2072, 0.3848, 0.1241, 0.4551, 0.1614, 0.4548, 0.1614, 0.422, 0.1234, 0.4224, 0.125, 0.3924, 0.1615, 0.3922, 0.1614, 0.3326, 0.1272, 0.3429, 0.7557, 0.3506, 0.7569, 0.3493, 0.7643, 0.3485, 0.7649, 0.3538, 0.9557, 0.4109, 0.9528, 0.3915, 0.9667, 0.4021, 0.9692, 0.4208, 0.7855, 0.3802, 0.7854, 0.3567, 0.8224, 0.3582, 0.8231, 0.3805, 0.8991, 0.3813, 0.8979, 0.3642, 0.9342, 0.3809, 0.9349, 0.4011, 0.9349, 0.4011, 0.9342, 0.3809, 0.9528, 0.3915, 0.9557, 0.4109, 0.7855, 0.3802, 0.7811, 0.3645, 0.7811, 0.3599, 0.7854, 0.3567, 0.769, 0.359, 0.7811, 0.3599, 0.7811, 0.3645, 0.7692, 0.3642, 0.4876, 0.3915, 0.4843, 0.4187, 0.5457, 0.4181, 0.5454, 0.3916, 0.04664, 0.4111, 0.04919, 0.3994, 0.05582, 0.4041, 0.05443, 0.4111, 0.7854, 0.3567, 0.7811, 0.3599, 0.769, 0.359, 0.7687, 0.3539, 0.07635, 0.3854, 0.05582, 0.4041, 0.04919, 0.3994, 0.07404, 0.3746, 0.5467, 0.3946, 0.6324, 0.3889, 0.6353, 0.3932, 0.5467, 0.3975, 0.9584, 0.4527, 0.9671, 0.4444, 0.9641, 0.422, 0.954, 0.414, 0.8493, 0.3597, 0.8979, 0.3642, 0.8991, 0.3813, 0.8551, 0.3813, 0.5781, 0.3905, 0.5795, 0.4178, 0.6548, 0.417, 0.6545, 0.3877, 0.3629, 0.3519, 0.3358, 0.382, 0.3182, 0.385, 0.3179, 0.3547, 0.05804, 0.4707, 0.05216, 0.4703, 0.05519, 0.4523, 0.06058, 0.4532, 0.06553, 0.4219, 0.06074, 0.4216, 0.06785, 0.3843, 0.07303, 0.3771, 0.8979, 0.3642, 0.8493, 0.3597, 0.8351, 0.3282, 0.8962, 0.3401, 0.09969, 0.3548, 0.07664, 0.3778, 0.0776, 0.3768, 0.1056, 0.3522, 0.04705, 0.4108, 0.04278, 0.4296, 0.05691, 0.4532, 0.06189, 0.422, 0.07664, 0.3778, 0.07303, 0.3771, 0.06785, 0.3843, 0.06257, 0.3916, 0.0776, 0.3768, 0.07664, 0.3778, 0.06257, 0.3916, 0.06288, 0.3913, 0.1056, 0.3522, 0.0776, 0.3768, 0.0776, 0.3768, 0.1056, 0.3522, 0.3339, 0.3245, 0.3347, 0.3905, 0.3346, 0.3905, 0.3339, 0.3245, 0.6387, 0.4642, 0.6392, 0.4993, 0.5478, 0.5002, 0.5475, 0.4657, 0.1685, 0.3299, 0.1609, 0.3329, 0.1614, 0.3326, 0.1672, 0.3305, 0.9636, 0.496, 0.9738, 0.4959, 0.9716, 0.4787, 0.9615, 0.4795, 0.3014, 0.3908, 0.2997, 0.3908, 0.2648, 0.3912, 0.2681, 0.3912, 0.3347, 0.3905, 0.2997, 0.3908, 0.3014, 0.3908, 0.3346, 0.3905, 0.451, 0.3252, 0.4513, 0.3253, 0.376, 0.3248, 0.3744, 0.3248, 0.4839, 0.3865, 0.5467, 0.3946, 0.5467, 0.3975, 0.4847, 0.3909, 0.4943, 0.3245, 0.492, 0.3246, 0.4742, 0.325, 0.4756, 0.325, 0.954, 0.414, 0.9641, 0.422, 0.9616, 0.4029, 0.9515, 0.3977, 0.1692, 0.3922, 0.1678, 0.3922, 0.1918, 0.3919, 0.1935, 0.3919, 0.8352, 0.3132, 0.8392, 0.3132, 0.8848, 0.333, 0.8921, 0.333, 0.9648, 0.4024, 0.9619, 0.373, 0.9602, 0.3677, 0.957, 0.3678, 0.9616, 0.4029, 0.6703, 0.3148, 0.6711, 0.3148, 0.6841, 0.3147, 0.6839, 0.3147, 0.6289, 0.3555, 0.67, 0.3543, 0.67, 0.3558, 0.6289, 0.357, 0.9015, 0.4966, 0.8573, 0.4971, 0.8588, 0.4612, 0.9012, 0.4608, 0.841, 0.4972, 0.8416, 0.4613, 0.8588, 0.4612, 0.8573, 0.4971, 0.5795, 0.4178, 0.5825, 0.4476, 0.6715, 0.4407, 0.6713, 0.4168, 0.6548, 0.417, 0.8247, 0.4974, 0.8243, 0.4615, 0.8416, 0.4613, 0.841, 0.4972, 0.2066, 0.335, 0.1929, 0.3362, 0.1931, 0.3273, 0.2065, 0.3258, 0.1614, 0.422, 0.168, 0.4219, 0.1678, 0.3922, 0.1615, 0.3922, 0.8199, 0.3133, 0.8274, 0.3132, 0.828, 0.317, 0.8209, 0.3163, 0.6973, 0.375, 0.6836, 0.3776, 0.6836, 0.3791, 0.6973, 0.3765, 0.6973, 0.3765, 0.6836, 0.3791, 0.6836, 0.3553, 0.6971, 0.3549, 0.67, 0.3543, 0.6835, 0.3538, 0.6836, 0.3553, 0.67, 0.3558, 0.6973, 0.378, 0.6836, 0.3806, 0.6836, 0.3776, 0.6973, 0.375, 0.8236, 0.4124, 0.8401, 0.4126, 0.8416, 0.4613, 0.8243, 0.4615, 0.6698, 0.3897, 0.6699, 0.3832, 0.6836, 0.3806, 0.6836, 0.387, 0.9699, 0.444, 0.9744, 0.4788, 0.977, 0.4788, 0.9723, 0.4437, 0.6702, 0.3195, 0.6839, 0.3194, 0.6838, 0.3242, 0.6702, 0.3243, 0.8212, 0.3216, 0.8281, 0.3223, 0.8283, 0.3276, 0.8215, 0.327, 0.8493, 0.3597, 0.8551, 0.3813, 0.8391, 0.3809, 0.8359, 0.359, 0.6701, 0.4187, 0.6839, 0.4169, 0.6844, 0.463, 0.6705, 0.4634, 0.6709, 0.4989, 0.6705, 0.4634, 0.6844, 0.463, 0.6848, 0.4988, 0.7273, 0.3865, 0.7273, 0.3865, 0.6844, 0.3869, 0.6714, 0.3871, 0.8202, 0.3856, 0.7856, 0.3859, 0.7775, 0.386, 0.8277, 0.3855, 0.6971, 0.3146, 0.6841, 0.3147, 0.6844, 0.3869, 0.6974, 0.3868, 0.8352, 0.3132, 0.8274, 0.3132, 0.8277, 0.3855, 0.8353, 0.3854, 0.7458, 0.3863, 0.7273, 0.3865, 0.7273, 0.3865, 0.7455, 0.3863, 0.7856, 0.3859, 0.7458, 0.3863, 0.7455, 0.3863, 0.7775, 0.386, 0.6971, 0.3533, 0.6835, 0.3538, 0.6835, 0.3493, 0.6971, 0.3487, 0.1021, 0.3928, 0.125, 0.3924, 0.1272, 0.3429, 0.1056, 0.3522, 0.05243, 0.4104, 0.05063, 0.3977, 0.05063, 0.3977, 0.05243, 0.4104, 0.1937, 0.3564, 0.1939, 0.3856, 0.1774, 0.3865, 0.1771, 0.3578, 0.1608, 0.3416, 0.161, 0.363, 0.1253, 0.3802, 0.1248, 0.3539, 0.09797, 0.3561, 0.09726, 0.3567, 0.07404, 0.3746, 0.07447, 0.3742, 0.1259, 0.4482, 0.1259, 0.4158, 0.1614, 0.393, 0.1609, 0.4318, 0.2342, 0.355, 0.2616, 0.3547, 0.2616, 0.3842, 0.2344, 0.3845, 0.09687, 0.3668, 0.09685, 0.3928, 0.07564, 0.402, 0.07635, 0.3854, 0.04257, 0.4675, 0.06783, 0.4585, 0.06189, 0.488, 0.03814, 0.4882, 0.07447, 0.3742, 0.06941, 0.3775, 0.08739, 0.364, 0.09797, 0.3561, 0.03492, 0.5054, 0.02744, 0.5055, 0.04006, 0.4449, 0.03814, 0.4882, 0.07404, 0.3746, 0.09726, 0.3567, 0.09687, 0.3668, 0.07635, 0.3854, 0.1614, 0.4876, 0.1247, 0.4878, 0.1261, 0.5045, 0.1614, 0.5041, 0.8392, 0.3132, 0.8352, 0.3132, 0.8353, 0.3854, 0.8394, 0.3854, 0.1015, 0.5047, 0.09939, 0.488, 0.09939, 0.488, 0.1015, 0.5047, 0.05434, 0.4707, 0.03937, 0.4361, 0.03907, 0.4107, 0.05177, 0.4882, 0.09969, 0.3548, 0.08965, 0.3636, 0.07303, 0.3771, 0.07664, 0.3778, 0.07303, 0.3771, 0.08965, 0.3636, 0.08739, 0.364, 0.06941, 0.3775, 0.1778, 0.4271, 0.1783, 0.4677, 0.1605, 0.4707, 0.1609, 0.4318, 0.04139, 0.4372, 0.04006, 0.4449, 0.04277, 0.4335, 0.04261, 0.4316, 0.09797, 0.3561, 0.09969, 0.3548, 0.1056, 0.3522, 0.1272, 0.3429, 0.1255, 0.3441, 0.08739, 0.364, 0.08965, 0.3636, 0.09969, 0.3548, 0.09797, 0.3561, 0.1931, 0.3273, 0.1929, 0.3362, 0.1769, 0.3376, 0.1768, 0.329, 0.1614, 0.422, 0.1615, 0.3922, 0.125, 0.3924, 0.1234, 0.4224, 0.1943, 0.4266, 0.1939, 0.3856, 0.2072, 0.3848, 0.2076, 0.4262, 0.1948, 0.3919, 0.1941, 0.3272, 0.181, 0.3286, 0.1817, 0.392, 0.1929, 0.3362, 0.1937, 0.3564, 0.1771, 0.3578, 0.1769, 0.3376, 0.1935, 0.3919, 0.1918, 0.3919, 0.2187, 0.3917, 0.217, 0.3917, 0.1931, 0.3273, 0.1941, 0.3272, 0.2065, 0.3258, 0.2065, 0.3258, 0.193, 0.5038, 0.1928, 0.4875, 0.1686, 0.4876, 0.1688, 0.504, 0.1924, 0.4546, 0.1928, 0.4875, 0.2198, 0.4873, 0.2194, 0.4544, 0.1948, 0.4676, 0.1952, 0.5038, 0.1787, 0.5039, 0.1783, 0.4677, 0.1952, 0.3919, 0.1948, 0.3919, 0.1817, 0.392, 0.161, 0.363, 0.1771, 0.3578, 0.1774, 0.3865, 0.1614, 0.393, 0.1952, 0.3919, 0.1935, 0.3919, 0.217, 0.3917, 0.226, 0.3916, 0.671, 0.3871, 0.6706, 0.3148, 0.6541, 0.3159, 0.6545, 0.3877, 0.6702, 0.3243, 0.636, 0.326, 0.6398, 0.3215, 0.6702, 0.3195, 0.1918, 0.3919, 0.1921, 0.4217, 0.2191, 0.4214, 0.2187, 0.3917, 0.6543, 0.3159, 0.5731, 0.3213, 0.5749, 0.3211, 0.6541, 0.3159, 0.6706, 0.3148, 0.6711, 0.3148, 0.6543, 0.3159, 0.6541, 0.3159, 0.3191, 0.4665, 0.323, 0.5025, 0.308, 0.5026, 0.3076, 0.4666, 0.3187, 0.4257, 0.3182, 0.385, 0.3358, 0.382, 0.3351, 0.4289, 0.3221, 0.3246, 0.3202, 0.3246, 0.3103, 0.3247, 0.3177, 0.3349, 0.3179, 0.3547, 0.3064, 0.3546, 0.3062, 0.3336, 0.3176, 0.3247, 0.3177, 0.3349, 0.3062, 0.3336, 0.3061, 0.3248, 0.161, 0.363, 0.1614, 0.393, 0.1259, 0.4158, 0.1253, 0.3802, 0.4524, 0.4526, 0.452, 0.4191, 0.3755, 0.4198, 0.3758, 0.4532, 0.0776, 0.3768, 0.06288, 0.3913, 0.06288, 0.3913, 0.0776, 0.3768, 0.5457, 0.4181, 0.5795, 0.4178, 0.5781, 0.3905, 0.5454, 0.3916, 0.3357, 0.4868, 0.3762, 0.4866, 0.3758, 0.4532, 0.3353, 0.4535, 0.4903, 0.4522, 0.5469, 0.4504, 0.5457, 0.4181, 0.4843, 0.4187, 0.5469, 0.4504, 0.5482, 0.4848, 0.5848, 0.4842, 0.5825, 0.4476, 0.02866, 0.5055, 0.04981, 0.5052, 0.05177, 0.4882, 0.03907, 0.4107, 0.06288, 0.3913, 0.05856, 0.4072, 0.05856, 0.4072, 0.06288, 0.3913, 0.4528, 0.4862, 0.4524, 0.4526, 0.3758, 0.4532, 0.3762, 0.4866, 0.3191, 0.4665, 0.3187, 0.4257, 0.3351, 0.4289, 0.3356, 0.4741, 0.1921, 0.4217, 0.1924, 0.4546, 0.2194, 0.4544, 0.2191, 0.4214, 0.1948, 0.4676, 0.1943, 0.4266, 0.2076, 0.4262, 0.2081, 0.4675, 0.04273, 0.4296, 0.04139, 0.4372, 0.04261, 0.4316, 0.04245, 0.4296, 0.1774, 0.3865, 0.1778, 0.4271, 0.1609, 0.4318, 0.1614, 0.393, 0.05691, 0.4532, 0.03967, 0.4614, 0.03937, 0.4361, 0.05434, 0.4707, 0.1021, 0.3928, 0.1056, 0.3522, 0.1056, 0.3522, 0.1021, 0.3928, 0.04701, 0.4468, 0.07378, 0.4291, 0.06783, 0.4585, 0.04257, 0.4675, 0.1258, 0.4807, 0.1259, 0.4482, 0.1609, 0.4318, 0.1605, 0.4707, 0.0555, 0.4882, 0.04912, 0.4882, 0.05216, 0.4703, 0.05804, 0.4707, 0.1247, 0.4878, 0.1614, 0.4876, 0.1614, 0.4548, 0.1241, 0.4551, 0.5467, 0.3946, 0.4839, 0.3865, 0.483, 0.3844, 0.5466, 0.3924, 0.2691, 0.4871, 0.3024, 0.4869, 0.302, 0.4538, 0.2688, 0.454, 0.2616, 0.3842, 0.2863, 0.3843, 0.2867, 0.4255, 0.262, 0.4256, 0.1686, 0.4876, 0.1928, 0.4875, 0.1924, 0.4546, 0.1683, 0.4548, 0.2072, 0.3848, 0.2344, 0.3845, 0.2348, 0.4259, 0.2076, 0.4262, 0.2863, 0.3843, 0.3067, 0.3844, 0.3072, 0.4255, 0.2867, 0.4255, 0.07378, 0.4291, 0.09682, 0.4287, 0.09123, 0.4582, 0.06783, 0.4585, 0.2344, 0.3845, 0.2616, 0.3842, 0.262, 0.4256, 0.2348, 0.4259, 0.1774, 0.3865, 0.1939, 0.3856, 0.1943, 0.4266, 0.1778, 0.4271, 0.3067, 0.3844, 0.3182, 0.385, 0.3187, 0.4257, 0.3072, 0.4255, 0.09682, 0.4287, 0.1259, 0.4158, 0.1259, 0.4482, 0.09123, 0.4582, 0.1614, 0.4876, 0.1686, 0.4876, 0.1683, 0.4548, 0.1614, 0.4548, 0.04273, 0.4296, 0.04701, 0.4468, 0.04257, 0.4675, 0.04139, 0.4372, 0.04277, 0.4335, 0.03907, 0.4107, 0.04093, 0.4201, 0.04261, 0.4316, 0.04912, 0.4882, 0.03366, 0.5092, 0.04383, 0.4694, 0.05216, 0.4703, 0.05177, 0.4882, 0.0555, 0.4882, 0.05804, 0.4707, 0.05434, 0.4707, 0.4528, 0.4862, 0.4774, 0.4859, 0.4747, 0.4524, 0.4524, 0.4526, 0.3024, 0.4869, 0.3357, 0.4868, 0.3353, 0.4535, 0.302, 0.4538, 0.2198, 0.4873, 0.2691, 0.4871, 0.2688, 0.454, 0.2194, 0.4544, 0.05423, 0.4231, 0.054, 0.4295, 0.04383, 0.4694, 0.05243, 0.4104, 0.09939, 0.488, 0.1247, 0.4878, 0.1241, 0.4551, 0.09942, 0.4553, 0.4774, 0.4859, 0.4963, 0.4856, 0.4903, 0.4522, 0.4747, 0.4524, 0.9198, 0.3442, 0.9197, 0.3895, 0.9356, 0.3936, 0.9333, 0.356, 0.4742, 0.325, 0.4513, 0.3253, 0.451, 0.3252, 0.4756, 0.325, 0.6217, 0.3227, 0.6238, 0.3179, 0.6432, 0.3166, 0.6398, 0.3215, 0.3103, 0.3247, 0.3202, 0.3246, 0.3176, 0.3247, 0.3061, 0.3248, 0.3762, 0.4866, 0.3357, 0.4868, 0.3358, 0.5023, 0.3763, 0.5019, 0.3605, 0.3247, 0.3539, 0.3246, 0.3221, 0.3246, 0.3339, 0.3245, 0.7285, 0.4419, 0.6715, 0.4407, 0.672, 0.4828, 0.7306, 0.4821, 0.9222, 0.4517, 0.886, 0.4499, 0.8867, 0.4804, 0.9241, 0.4799, 0.6722, 0.4989, 0.672, 0.4828, 0.5848, 0.4842, 0.5864, 0.4998, 0.9584, 0.4527, 0.9403, 0.4523, 0.9428, 0.4797, 0.9615, 0.4795, 0.7446, 0.4426, 0.7285, 0.4419, 0.7306, 0.4821, 0.745, 0.4819, 0.07564, 0.402, 0.07378, 0.4291, 0.04701, 0.4468, 0.05443, 0.4111, 0.9403, 0.4523, 0.9222, 0.4517, 0.9241, 0.4799, 0.9428, 0.4797, 0.7845, 0.4447, 0.7446, 0.4426, 0.745, 0.4819, 0.7849, 0.4815, 0.886, 0.4499, 0.8401, 0.4475, 0.8404, 0.4809, 0.8867, 0.4804, 0.8401, 0.4475, 0.7845, 0.4447, 0.7849, 0.4815, 0.8404, 0.4809, 0.4912, 0.3354, 0.4913, 0.3292, 0.5454, 0.3276, 0.5455, 0.3303, 0.4912, 0.3354, 0.5455, 0.3303, 0.5458, 0.3551, 0.4914, 0.356, 0.3763, 0.3247, 0.3762, 0.3247, 0.3532, 0.3245, 0.3523, 0.3245, 0.4721, 0.3375, 0.4722, 0.3562, 0.453, 0.3579, 0.4526, 0.3399, 0.4672, 0.3813, 0.483, 0.3844, 0.4839, 0.3865, 0.4644, 0.3828, 0.5449, 0.3231, 0.492, 0.3246, 0.4943, 0.3245, 0.5447, 0.3231, 0.4721, 0.3375, 0.4526, 0.3399, 0.4525, 0.3306, 0.4724, 0.3297, 0.5451, 0.3231, 0.545, 0.3231, 0.5731, 0.3213, 0.6008, 0.3195, 0.5454, 0.3276, 0.4913, 0.3292, 0.4914, 0.3246, 0.5454, 0.3231, 0.3346, 0.3905, 0.3751, 0.3908, 0.3744, 0.3248, 0.3339, 0.3245, 0.452, 0.3253, 0.4524, 0.3253, 0.3762, 0.3247, 0.3763, 0.3247, 0.4724, 0.3297, 0.4525, 0.3306, 0.4524, 0.3253, 0.4725, 0.325, 0.492, 0.3246, 0.5449, 0.3231, 0.545, 0.3231, 0.4915, 0.3246, 0.4672, 0.3813, 0.4644, 0.3828, 0.4386, 0.3793, 0.4466, 0.3786, 0.5451, 0.3231, 0.5452, 0.3231, 0.4914, 0.3246, 0.4915, 0.3246, 0.4525, 0.3306, 0.4526, 0.3399, 0.3788, 0.3503, 0.3774, 0.337, 0.3928, 0.3752, 0.4522, 0.3614, 0.4431, 0.3701, 0.4111, 0.3768, 0.4729, 0.325, 0.4725, 0.325, 0.4524, 0.3253, 0.452, 0.3253, 0.4914, 0.356, 0.4914, 0.359, 0.4711, 0.359, 0.4722, 0.3562, 0.4524, 0.3253, 0.4525, 0.3306, 0.3774, 0.337, 0.3762, 0.3247, 0.4913, 0.3292, 0.4912, 0.3354, 0.4721, 0.3375, 0.4724, 0.3297, 0.5451, 0.3231, 0.4915, 0.3246, 0.4915, 0.3246, 0.545, 0.3231, 0.5459, 0.3586, 0.4914, 0.359, 0.4914, 0.356, 0.5458, 0.3551, 0.4912, 0.3354, 0.4914, 0.356, 0.4722, 0.3562, 0.4721, 0.3375, 0.386, 0.375, 0.453, 0.3579, 0.4522, 0.3614, 0.3928, 0.3752, 0.4111, 0.3768, 0.4431, 0.3701, 0.4427, 0.3751, 0.427, 0.3782, 0.453, 0.3579, 0.4722, 0.3562, 0.4711, 0.359, 0.4522, 0.3614, 0.4914, 0.3246, 0.4914, 0.3246, 0.4725, 0.325, 0.4729, 0.325, 0.4526, 0.3399, 0.453, 0.3579, 0.386, 0.375, 0.3788, 0.3503, 0.4914, 0.3246, 0.4913, 0.3292, 0.4724, 0.3297, 0.4725, 0.325, 0.3774, 0.337, 0.3788, 0.3503, 0.3629, 0.3519, 0.3566, 0.3387, 0.6094, 0.353, 0.6115, 0.3562, 0.5459, 0.3586, 0.5458, 0.3551, 0.5454, 0.3231, 0.5452, 0.3231, 0.617, 0.3184, 0.6238, 0.3179, 0.4733, 0.325, 0.4516, 0.3253, 0.4513, 0.3253, 0.4742, 0.325, 0.6198, 0.3268, 0.6094, 0.353, 0.5458, 0.3551, 0.5455, 0.3303, 0.5466, 0.3924, 0.6307, 0.3864, 0.6324, 0.3889, 0.5467, 0.3946, 0.3762, 0.3247, 0.3774, 0.337, 0.3566, 0.3387, 0.3532, 0.3245, 0.3788, 0.3503, 0.386, 0.375, 0.3629, 0.3519, 0.3605, 0.3247, 0.3622, 0.3247, 0.376, 0.3248, 0.3766, 0.3248, 0.5449, 0.3231, 0.5731, 0.3213, 0.545, 0.3231, 0.5454, 0.3231, 0.6238, 0.3179, 0.6217, 0.3227, 0.5454, 0.3276, 0.376, 0.3248, 0.4513, 0.3253, 0.4516, 0.3253, 0.3766, 0.3248, 0.4742, 0.325, 0.492, 0.3246, 0.4915, 0.3246, 0.4733, 0.325, 0.4914, 0.359, 0.5459, 0.3586, 0.5459, 0.3586, 0.4914, 0.359, 0.4915, 0.3246, 0.4914, 0.3246, 0.4729, 0.325, 0.4731, 0.325, 0.4731, 0.325, 0.4729, 0.325, 0.452, 0.3253, 0.4518, 0.3253, 0.4518, 0.3253, 0.452, 0.3253, 0.3763, 0.3247, 0.3764, 0.3248, 0.3764, 0.3248, 0.3763, 0.3247, 0.3523, 0.3245, 0.3539, 0.3246, 0.4915, 0.3246, 0.4915, 0.3246, 0.4731, 0.325, 0.4733, 0.325, 0.4733, 0.325, 0.4731, 0.325, 0.4518, 0.3253, 0.4516, 0.3253, 0.4516, 0.3253, 0.4518, 0.3253, 0.3764, 0.3248, 0.3766, 0.3248, 0.3766, 0.3248, 0.3764, 0.3248, 0.3539, 0.3246, 0.3605, 0.3247, 0.5452, 0.3231, 0.5451, 0.3231, 0.6008, 0.3195, 0.617, 0.3184, 0.636, 0.326, 0.6276, 0.3521, 0.6094, 0.353, 0.6198, 0.3268, 0.5781, 0.3905, 0.5749, 0.3211, 0.5447, 0.3231, 0.5454, 0.3916, 0.6008, 0.3195, 0.5731, 0.3213, 0.6543, 0.3159, 0.6432, 0.3166, 0.6238, 0.3179, 0.617, 0.3184, 0.6217, 0.3227, 0.6198, 0.3268, 0.5455, 0.3303, 0.5454, 0.3276, 0.3622, 0.3247, 0.3605, 0.3247, 0.3339, 0.3245, 0.3339, 0.3245, 0.6541, 0.3159, 0.5749, 0.3211, 0.5781, 0.3905, 0.6545, 0.3877, 0.5864, 0.4998, 0.5848, 0.4842, 0.5482, 0.4848, 0.549, 0.5002, 0.5749, 0.3211, 0.5731, 0.3213, 0.5449, 0.3231, 0.5447, 0.3231, 0.5825, 0.4476, 0.5848, 0.4842, 0.672, 0.4828, 0.6715, 0.4407, 0.3351, 0.4289, 0.3358, 0.382, 0.3715, 0.3821, 0.3827, 0.3845, 0.4008, 0.385, 0.4175, 0.3854, 0.4463, 0.3873, 0.465, 0.3882, 0.4621, 0.421, 0.4577, 0.4714, 0.4563, 0.5008, 0.3359, 0.5023, 0.3356, 0.4741, 0.4466, 0.3786, 0.4386, 0.3793, 0.427, 0.3782, 0.4427, 0.3751, 0.5466, 0.3924, 0.483, 0.3844, 0.483, 0.3844, 0.5466, 0.3924, 0.4427, 0.3751, 0.4431, 0.3701, 0.4522, 0.3614, 0.4466, 0.3786, 0.5466, 0.3924, 0.483, 0.3844, 0.4914, 0.359, 0.5459, 0.3586, 0.4711, 0.359, 0.4914, 0.359, 0.4914, 0.359, 0.4722, 0.3595, 0.4466, 0.3786, 0.4427, 0.3751, 0.4427, 0.3751, 0.4466, 0.3786, 0.4427, 0.3751, 0.4431, 0.3701, 0.4431, 0.3701, 0.4427, 0.3751, 0.4672, 0.3813, 0.4466, 0.3786, 0.4466, 0.3786, 0.4693, 0.3817, 0.4522, 0.3614, 0.4711, 0.359, 0.4722, 0.3595, 0.4522, 0.3614, 0.4431, 0.3701, 0.4522, 0.3614, 0.4522, 0.3614, 0.4431, 0.3701, 0.483, 0.3844, 0.4672, 0.3813, 0.4693, 0.3817, 0.483, 0.3844, 0.6115, 0.3562, 0.6307, 0.3864, 0.6307, 0.3864, 0.6115, 0.3562, 0.5459, 0.3586, 0.6115, 0.3562, 0.6115, 0.3562, 0.5459, 0.3586, 0.6307, 0.3864, 0.5466, 0.3924, 0.5466, 0.3924, 0.6307, 0.3864, 0.4466, 0.3786, 0.4522, 0.3614, 0.4722, 0.3595, 0.4693, 0.3817, 0.483, 0.3844, 0.4693, 0.3817, 0.4722, 0.3595, 0.4914, 0.359, 0.6115, 0.3562, 0.6307, 0.3864, 0.5466, 0.3924, 0.5459, 0.3586, 0.547, 0.4244, 0.5475, 0.4657, 0.4871, 0.4652, 0.4856, 0.4202, 0.1261, 0.5045, 0.1247, 0.4878, 0.09939, 0.488, 0.1015, 0.5047, 0.05856, 0.4072, 0.07387, 0.4014, 0.0776, 0.3768, 0.06288, 0.3913, 0.06077, 0.4882, 0.05821, 0.5052, 0.1015, 0.5047, 0.09939, 0.488, 0.0776, 0.3768, 0.07387, 0.4014, 0.1021, 0.3928, 0.1056, 0.3522, 0.06569, 0.4556, 0.07062, 0.4229, 0.0511, 0.4612, 0.05087, 0.4295, 0.07387, 0.4014, 0.07062, 0.4229, 0.09945, 0.4226, 0.1021, 0.3928, 0.06569, 0.4556, 0.06077, 0.4882, 0.09939, 0.488, 0.09942, 0.4553, 0.04041, 0.5053, 0.05821, 0.5052, 0.06077, 0.4882, 0.05063, 0.3977, 0.07062, 0.4229, 0.06569, 0.4556, 0.09942, 0.4553, 0.09945, 0.4226, 0.06077, 0.4882, 0.06569, 0.4556, 0.05087, 0.4295, 0.05063, 0.3977, 0.05423, 0.4231, 0.05243, 0.4104, 0.05243, 0.4104, 0.05423, 0.4231, 0.05063, 0.3977, 0.04041, 0.5053, 0.04041, 0.5053, 0.05063, 0.3977, 0.5467, 0.3975, 0.547, 0.4244, 0.4856, 0.4202, 0.4847, 0.3909, 0.6698, 0.3897, 0.6836, 0.387, 0.6839, 0.4169, 0.6701, 0.4187, 0.9669, 0.4214, 0.9699, 0.444, 0.9723, 0.4437, 0.9692, 0.4208, 0.8231, 0.3805, 0.8391, 0.3809, 0.8401, 0.4126, 0.8236, 0.4124, 0.6482, 0.3919, 0.6494, 0.4203, 0.6366, 0.4212, 0.6353, 0.3932, 0.7658, 0.462, 0.7652, 0.4127, 0.7705, 0.4126, 0.7711, 0.462, 0.7711, 0.462, 0.7705, 0.4126, 0.7858, 0.4124, 0.7864, 0.4618, 0.4871, 0.4652, 0.4577, 0.4714, 0.4621, 0.421, 0.4856, 0.4202, 0.8391, 0.3809, 0.8551, 0.3813, 0.8566, 0.4128, 0.8401, 0.4126, 0.8991, 0.3813, 0.8999, 0.4126, 0.8566, 0.4128, 0.8551, 0.3813, 0.6705, 0.4634, 0.6511, 0.4639, 0.6494, 0.4203, 0.6701, 0.4187, 0.9349, 0.4011, 0.9557, 0.4109, 0.9582, 0.4359, 0.9369, 0.4281, 0.8991, 0.3813, 0.9349, 0.4011, 0.9369, 0.4281, 0.8999, 0.4126, 0.9716, 0.4787, 0.9744, 0.4788, 0.9699, 0.444, 0.9671, 0.4444, 0.6973, 0.3842, 0.7273, 0.3814, 0.7276, 0.4133, 0.6977, 0.4152, 0.6836, 0.387, 0.6973, 0.3842, 0.6977, 0.4152, 0.6839, 0.4169, 0.7855, 0.3802, 0.8231, 0.3805, 0.8236, 0.4124, 0.7858, 0.4124, 0.9557, 0.4109, 0.9692, 0.4208, 0.9723, 0.4437, 0.9582, 0.4359, 0.6353, 0.3932, 0.6366, 0.4212, 0.547, 0.4244, 0.5467, 0.3975, 0.7273, 0.3814, 0.7648, 0.3806, 0.7652, 0.4127, 0.7276, 0.4133, 0.9615, 0.4795, 0.9716, 0.4787, 0.9671, 0.4444, 0.9584, 0.4527, 0.8392, 0.3132, 0.8394, 0.3854, 0.8851, 0.3858, 0.8848, 0.333, 0.09945, 0.4226, 0.1021, 0.3928, 0.1021, 0.3928, 0.09945, 0.4226, 0.3202, 0.3246, 0.3221, 0.3246, 0.3539, 0.3246, 0.3523, 0.3245])
me_cube.materials.append(mat_base)
me_cube.materials.append(mat_base2)
me_cube.materials.append(mat_glass)
me_cube.use_mirror_vertex_groups = False
me_cube.update()
me_cube_002 = bpy.data.meshes.new('Cube.002')
me_cube_002.from_pydata([(0.7947, -0.3441, 0.7873), (0.7896, -0.3435, 0.886), (0.7905, -0.2495, 0.7877), (0.7852, -0.2486, 0.8875), (0.9635, -0.1751, 0.8134), (0.9632, -0.1751, 0.857), (0.7773, -0.3063, 0.7867), (0.7759, -0.3058, 0.8847), (0.9595, -0.2406, 0.8113), (0.9597, -0.2406, 0.8604), (0.8647, -0.2227, 0.7794), (0.8679, -0.2222, 0.8932), (0.8461, -0.3477, 0.7944), (0.8446, -0.3471, 0.8909), (0.8798, -0.283, 0.8908), (0.8759, -0.2834, 0.778), (0.8287, -0.2368, 0.7805), (0.8148, -0.3573, 0.8906), (0.8264, -0.2976, 0.7788), (0.8263, -0.2362, 0.8915), (0.8161, -0.3578, 0.7944), (0.8248, -0.2971, 0.8886), (0.7743, -0.3431, 0.8342), (0.7707, -0.2477, 0.8349), (0.9667, -0.1748, 0.8382), (0.9626, -0.2403, 0.8384), (0.757, -0.3051, 0.8336), (0.8434, -0.3473, 0.8339), (0.8678, -0.2225, 0.8355), (0.826, -0.236, 0.8342), (0.8135, -0.3574, 0.8337), (0.9398, -0.1891, 0.8379), (0.9468, -0.249, 0.8703), (0.9473, -0.2642, 0.8379), (0.9363, -0.1902, 0.792), (0.9439, -0.2658, 0.7965), (0.9479, -0.2629, 0.8688), (0.9415, -0.1882, 0.8723), (0.942, -0.2509, 0.7942), (0.929, -0.2846, 0.8749), (0.8957, -0.2086, 0.786), (0.9044, -0.2691, 0.7861), (0.9265, -0.2855, 0.8372), (0.8989, -0.208, 0.8371), (0.9096, -0.268, 0.8825), (0.9233, -0.2864, 0.7964), (0.9001, -0.2073, 0.8852)], [], [(26, 7, 3, 23), (43, 46, 37, 31), (25, 9, 36, 33), (30, 17, 1, 22), (21, 7, 1, 17), (19, 3, 7, 21), (40, 34, 38, 41), (24, 5, 9, 25), (22, 1, 7, 26), (16, 10, 15, 18), (5, 37, 32, 9), (9, 32, 36), (18, 15, 12, 20), (15, 41, 45, 12), (29, 19, 11, 28), (23, 3, 19, 29), (6, 18, 20, 0), (2, 16, 18, 6), (11, 19, 21, 14), (14, 21, 17, 13), (27, 13, 17, 30), (12, 27, 30, 20), (2, 23, 29, 16), (16, 29, 28, 10), (42, 39, 13, 27), (0, 22, 26, 6), (4, 24, 25, 8), (20, 30, 22, 0), (8, 25, 33, 35), (40, 43, 31, 34), (6, 26, 23, 2), (38, 34, 4, 8), (34, 31, 24, 4), (39, 44, 14, 13), (35, 38, 8), (31, 37, 5, 24), (44, 46, 11, 14), (45, 41, 38, 35), (32, 37, 46, 44), (35, 33, 42, 45), (36, 32, 44, 39), (33, 36, 39, 42), (10, 28, 43, 40), (10, 40, 41, 15), (28, 11, 46, 43), (45, 42, 27, 12)])
_uv = me_cube_002.uv_layers.new(name='UVMap')
_uv.uv.foreach_set('vector', [0.5, 0.125, 0.625, 0.125, 0.625, 0.25, 0.5, 0.25, 0.5, 0.4196, 0.625, 0.4207, 0.625, 0.4664, 0.5, 0.4641, 0.5, 0.625, 0.625, 0.625, 0.625, 0.6701, 0.5, 0.6727, 0.5, 0.9375, 0.625, 0.9375, 0.625, 1.0, 0.5, 1.0, 0.8125, 0.625, 0.875, 0.625, 0.875, 0.75, 0.8125, 0.75, 0.8125, 0.5, 0.875, 0.5, 0.875, 0.625, 0.8125, 0.625, 0.2933, 0.5, 0.3366, 0.5, 0.3454, 0.625, 0.2977, 0.625, 0.5, 0.5, 0.625, 0.5, 0.625, 0.625, 0.5, 0.625, 0.5, 0.0, 0.625, 0.0, 0.625, 0.125, 0.5, 0.125, 0.1875, 0.5, 0.25, 0.5, 0.25, 0.625, 0.1875, 0.625, 0.625, 0.5, 0.6586, 0.5, 0.6496, 0.625, 0.625, 0.625, 0.625, 0.625, 0.6496, 0.625, 0.625, 0.6701, 0.1875, 0.625, 0.25, 0.625, 0.2493, 0.7517, 0.1788, 0.753, 0.25, 0.625, 0.2977, 0.625, 0.375, 0.7127, 0.2493, 0.7517, 0.5, 0.3125, 0.625, 0.3125, 0.625, 0.375, 0.5, 0.375, 0.5, 0.25, 0.625, 0.25, 0.625, 0.3125, 0.5, 0.3125, 0.125, 0.625, 0.1875, 0.625, 0.1788, 0.753, 0.125, 0.75, 0.125, 0.5, 0.1875, 0.5, 0.1875, 0.625, 0.125, 0.625, 0.75, 0.5, 0.8125, 0.5, 0.8125, 0.625, 0.75, 0.625, 0.75, 0.625, 0.8125, 0.625, 0.8125, 0.75, 0.75, 0.75, 0.5, 0.875, 0.625, 0.875, 0.625, 0.9375, 0.5, 0.9375, 0.408, 0.875, 0.5, 0.875, 0.5, 0.9375, 0.408, 0.9375, 0.375, 0.25, 0.5, 0.25, 0.5, 0.3125, 0.375, 0.3125, 0.375, 0.3125, 0.5, 0.3125, 0.5, 0.375, 0.375, 0.375, 0.5, 0.7114, 0.625, 0.71, 0.625, 0.875, 0.5, 0.875, 0.375, 0.0, 0.5, 0.0, 0.5, 0.125, 0.375, 0.125, 0.375, 0.5, 0.5, 0.5, 0.5, 0.625, 0.375, 0.625, 0.408, 0.9375, 0.5, 0.9375, 0.5, 1.0, 0.375, 1.0, 0.375, 0.625, 0.5, 0.625, 0.5, 0.6727, 0.375, 0.6754, 0.375, 0.4183, 0.5, 0.4196, 0.5, 0.4641, 0.375, 0.4616, 0.375, 0.125, 0.5, 0.125, 0.5, 0.25, 0.375, 0.25, 0.3454, 0.625, 0.3366, 0.5, 0.375, 0.5, 0.375, 0.625, 0.375, 0.4616, 0.5, 0.4641, 0.5, 0.5, 0.375, 0.5, 0.625, 0.71, 0.6998, 0.625, 0.75, 0.625, 0.75, 0.75, 0.375, 0.6754, 0.3454, 0.625, 0.375, 0.625, 0.5, 0.4641, 0.625, 0.4664, 0.625, 0.5, 0.5, 0.5, 0.6998, 0.625, 0.7043, 0.5, 0.75, 0.5, 0.75, 0.625, 0.375, 0.7127, 0.2977, 0.625, 0.3454, 0.625, 0.375, 0.6754, 0.6496, 0.625, 0.6586, 0.5, 0.7043, 0.5, 0.6998, 0.625, 0.375, 0.6754, 0.5, 0.6727, 0.5, 0.7114, 0.375, 0.7127, 0.625, 0.6701, 0.6496, 0.625, 0.6998, 0.625, 0.625, 0.71, 0.5, 0.6727, 0.625, 0.6701, 0.625, 0.71, 0.5, 0.7114, 0.375, 0.375, 0.5, 0.375, 0.5, 0.4196, 0.375, 0.4183, 0.25, 0.5, 0.2933, 0.5, 0.2977, 0.625, 0.25, 0.625, 0.5, 0.375, 0.625, 0.375, 0.625, 0.4207, 0.5, 0.4196, 0.375, 0.7127, 0.5, 0.7114, 0.5, 0.875, 0.408, 0.875])
me_cube_002.update()
me_cylinder = bpy.data.meshes.new('Cylinder')
me_cylinder.from_pydata([(-0.1815, 0.3596, -2.715e-08), (0.1815, 0.262, 2.715e-08), (-0.1815, 0.3322, -0.1376), (0.1815, 0.2421, -0.1003), (-0.1815, 0.2543, -0.2543), (0.1815, 0.1853, -0.1853), (-0.1815, 0.1376, -0.3322), (0.1815, 0.1003, -0.2421), (-0.1815, -5.11e-15, -0.3596), (0.1815, -5.11e-15, -0.262), (-0.1815, -0.1376, -0.3322), (0.1815, -0.1003, -0.2421), (-0.1815, -0.2543, -0.2543), (0.1815, -0.1853, -0.1853), (-0.1815, -0.3322, -0.1376), (0.1815, -0.2421, -0.1003), (-0.1815, -0.3596, -2.715e-08), (0.1815, -0.262, 2.715e-08), (-0.1815, -0.3322, 0.1376), (0.1815, -0.2421, 0.1003), (-0.1815, -0.2543, 0.2543), (0.1815, -0.1853, 0.1853), (-0.1815, -0.1376, 0.3322), (0.1815, -0.1003, 0.2421), (-0.1815, -5.11e-15, 0.3596), (0.1815, -5.11e-15, 0.262), (-0.1815, 0.1376, 0.3322), (0.1815, 0.1003, 0.2421), (-0.1815, 0.2543, 0.2543), (0.1815, 0.1853, 0.1853), (-0.1815, 0.3322, 0.1376), (0.1815, 0.2421, 0.1003), (0.1815, 0.3322, -0.1376), (0.1815, 0.3596, 2.715e-08), (0.1815, 0.2543, -0.2543), (0.1815, 0.1376, -0.3322), (0.1815, -5.11e-15, -0.3596), (0.1815, -0.1376, -0.3322), (0.1815, -0.2543, -0.2543), (0.1815, -0.3322, -0.1376), (0.1815, -0.3596, 2.715e-08), (0.1815, -0.3322, 0.1376), (0.1815, -0.2543, 0.2543), (0.1815, -0.1376, 0.3322), (0.1815, -5.11e-15, 0.3596), (0.1815, 0.1376, 0.3322), (0.1815, 0.2543, 0.2543), (0.1815, 0.3322, 0.1376), (0.1416, 0.222, -0.09197), (0.1416, 0.2403, 2.701e-08), (0.1416, 0.1699, -0.1699), (0.1416, 0.09197, -0.222), (0.1416, 3.293e-10, -0.2403), (0.1416, -0.09197, -0.222), (0.1416, -0.1699, -0.1699), (0.1416, -0.222, -0.09197), (0.1416, -0.2403, 2.47e-08), (0.1416, -0.222, 0.09197), (0.1416, -0.1699, 0.1699), (0.1416, -0.09197, 0.222), (0.1416, -5.11e-15, 0.2403), (0.1416, 0.09197, 0.222), (0.1416, 0.1699, 0.1699), (0.1416, 0.222, 0.09197), (0.1416, 0.2421, -0.1003), (0.1416, 0.262, 2.717e-08), (0.1416, 0.1853, -0.1853), (0.1416, 0.1003, -0.2421), (0.1416, -5.11e-15, -0.262), (0.1416, -0.1003, -0.2421), (0.1416, -0.1853, -0.1853), (0.1416, -0.2421, -0.1003), (0.1416, -0.262, 2.717e-08), (0.1416, -0.2421, 0.1003), (0.1416, -0.1853, 0.1853), (0.1416, -0.1003, 0.2421), (0.1416, -5.11e-15, 0.262), (0.1416, 0.1003, 0.2421), (0.1416, 0.1853, 0.1853), (0.1416, 0.2421, 0.1003), (-0.1637, 0.3596, -9.049e-09), (0.1637, 0.3596, 9.049e-09), (0.1637, 0.3322, -0.1376), (-0.1637, 0.3322, -0.1376), (0.1637, 0.2543, -0.2543), (-0.1637, 0.2543, -0.2543), (0.1637, 0.1376, -0.3322), (-0.1637, 0.1376, -0.3322), (0.1637, -1.022e-14, -0.3596), (-0.1637, -1.022e-14, -0.3596), (0.1637, -0.1376, -0.3322), (-0.1637, -0.1376, -0.3322), (0.1637, -0.2543, -0.2543), (-0.1637, -0.2543, -0.2543), (0.1637, -0.3322, -0.1376), (-0.1637, -0.3322, -0.1376), (0.1637, -0.3596, 9.049e-09), (-0.1637, -0.3596, -9.049e-09), (0.1637, -0.3322, 0.1376), (-0.1637, -0.3322, 0.1376), (0.1637, -0.2543, 0.2543), (-0.1637, -0.2543, 0.2543), (0.1637, -0.1376, 0.3322), (-0.1637, -0.1376, 0.3322), (0.1637, -1.022e-14, 0.3596), (-0.1637, -1.022e-14, 0.3596), (0.1637, 0.1376, 0.3322), (-0.1637, 0.1376, 0.3322), (0.1637, 0.2543, 0.2543), (-0.1637, 0.2543, 0.2543), (0.1637, 0.3322, 0.1376), (-0.1637, 0.3322, 0.1376)], [], [(81, 33, 32, 82), (82, 32, 34, 84), (84, 34, 35, 86), (86, 35, 36, 88), (88, 36, 37, 90), (90, 37, 38, 92), (92, 38, 39, 94), (94, 39, 40, 96), (96, 40, 41, 98), (98, 41, 42, 100), (100, 42, 43, 102), (102, 43, 44, 104), (104, 44, 45, 106), (106, 45, 46, 108), (27, 25, 76, 77), (108, 46, 47, 110), (110, 47, 33, 81), (0, 2, 4, 6, 8, 10, 12, 14, 16, 18, 20, 22, 24, 26, 28, 30), (1, 3, 32, 33), (3, 5, 34, 32), (5, 7, 35, 34), (7, 9, 36, 35), (9, 11, 37, 36), (11, 13, 38, 37), (13, 15, 39, 38), (15, 17, 40, 39), (17, 19, 41, 40), (19, 21, 42, 41), (21, 23, 43, 42), (23, 25, 44, 43), (25, 27, 45, 44), (27, 29, 46, 45), (29, 31, 47, 46), (31, 1, 33, 47), (48, 49, 63, 62, 61, 60, 59, 58, 57, 56, 55, 54, 53, 52, 51, 50), (13, 11, 69, 70), (29, 27, 77, 78), (15, 13, 70, 71), (31, 29, 78, 79), (17, 15, 71, 72), (3, 1, 65, 64), (1, 31, 79, 65), (19, 17, 72, 73), (5, 3, 64, 66), (21, 19, 73, 74), (7, 5, 66, 67), (23, 21, 74, 75), (9, 7, 67, 68), (25, 23, 75, 76), (11, 9, 68, 69), (49, 48, 64, 65), (48, 50, 66, 64), (50, 51, 67, 66), (51, 52, 68, 67), (52, 53, 69, 68), (53, 54, 70, 69), (54, 55, 71, 70), (55, 56, 72, 71), (56, 57, 73, 72), (57, 58, 74, 73), (58, 59, 75, 74), (59, 60, 76, 75), (60, 61, 77, 76), (61, 62, 78, 77), (62, 63, 79, 78), (63, 49, 65, 79), (30, 111, 80, 0), (111, 110, 81, 80), (28, 109, 111, 30), (109, 108, 110, 111), (26, 107, 109, 28), (107, 106, 108, 109), (24, 105, 107, 26), (105, 104, 106, 107), (22, 103, 105, 24), (103, 102, 104, 105), (20, 101, 103, 22), (101, 100, 102, 103), (18, 99, 101, 20), (99, 98, 100, 101), (16, 97, 99, 18), (97, 96, 98, 99), (14, 95, 97, 16), (95, 94, 96, 97), (12, 93, 95, 14), (93, 92, 94, 95), (10, 91, 93, 12), (91, 90, 92, 93), (8, 89, 91, 10), (89, 88, 90, 91), (6, 87, 89, 8), (87, 86, 88, 89), (4, 85, 87, 6), (85, 84, 86, 87), (2, 83, 85, 4), (83, 82, 84, 85), (0, 80, 83, 2), (80, 81, 82, 83)])
_uv = me_cylinder.uv_layers.new(name='UVMap')
_uv.uv.foreach_set('vector', [0.8256, 0.7841, 0.8256, 0.7841, 0.8199, 0.7568, 0.8199, 0.7568, 0.8199, 0.7568, 0.8199, 0.7568, 0.8038, 0.7336, 0.8038, 0.7336, 0.8038, 0.7336, 0.8038, 0.7336, 0.7798, 0.7181, 0.7798, 0.7181, 0.7798, 0.7181, 0.7798, 0.7181, 0.7514, 0.7127, 0.7514, 0.7127, 0.7514, 0.7127, 0.7514, 0.7127, 0.723, 0.7181, 0.723, 0.7181, 0.723, 0.7181, 0.723, 0.7181, 0.6989, 0.7336, 0.6989, 0.7336, 0.6989, 0.7336, 0.6989, 0.7336, 0.6828, 0.7568, 0.6828, 0.7568, 0.6828, 0.7568, 0.6828, 0.7568, 0.6772, 0.7841, 0.6772, 0.7841, 0.6772, 0.7841, 0.6772, 0.7841, 0.6828, 0.8114, 0.6828, 0.8114, 0.6828, 0.8114, 0.6828, 0.8114, 0.6989, 0.8346, 0.6989, 0.8346, 0.6989, 0.8346, 0.6989, 0.8346, 0.723, 0.8501, 0.723, 0.8501, 0.723, 0.8501, 0.723, 0.8501, 0.7514, 0.8555, 0.7514, 0.8555, 0.7514, 0.8555, 0.7514, 0.8555, 0.7798, 0.8501, 0.7798, 0.8501, 0.7798, 0.8501, 0.7798, 0.8501, 0.8038, 0.8346, 0.8038, 0.8346, 0.7721, 0.8322, 0.7514, 0.8361, 0.7514, 0.8361, 0.7721, 0.8322, 0.8038, 0.8346, 0.8038, 0.8346, 0.8199, 0.8114, 0.8199, 0.8114, 0.8199, 0.8114, 0.8199, 0.8114, 0.8256, 0.7841, 0.8256, 0.7841, 0.8256, 0.7841, 0.8199, 0.7568, 0.8038, 0.7336, 0.7798, 0.7181, 0.7514, 0.7127, 0.723, 0.7181, 0.6989, 0.7336, 0.6828, 0.7568, 0.6772, 0.7841, 0.6828, 0.8114, 0.6989, 0.8346, 0.723, 0.8501, 0.7514, 0.8555, 0.7798, 0.8501, 0.8038, 0.8346, 0.8199, 0.8114, 0.8054, 0.7841, 0.8013, 0.7642, 0.8199, 0.7568, 0.8256, 0.7841, 0.8013, 0.7642, 0.7896, 0.7473, 0.8038, 0.7336, 0.8199, 0.7568, 0.7896, 0.7473, 0.7721, 0.736, 0.7798, 0.7181, 0.8038, 0.7336, 0.7721, 0.736, 0.7514, 0.7321, 0.7514, 0.7127, 0.7798, 0.7181, 0.7514, 0.7321, 0.7307, 0.736, 0.723, 0.7181, 0.7514, 0.7127, 0.7307, 0.736, 0.7131, 0.7473, 0.6989, 0.7336, 0.723, 0.7181, 0.7131, 0.7473, 0.7014, 0.7642, 0.6828, 0.7568, 0.6989, 0.7336, 0.7014, 0.7642, 0.6973, 0.7841, 0.6772, 0.7841, 0.6828, 0.7568, 0.6973, 0.7841, 0.7014, 0.804, 0.6828, 0.8114, 0.6772, 0.7841, 0.7014, 0.804, 0.7131, 0.8209, 0.6989, 0.8346, 0.6828, 0.8114, 0.7131, 0.8209, 0.7307, 0.8322, 0.723, 0.8501, 0.6989, 0.8346, 0.7307, 0.8322, 0.7514, 0.8361, 0.7514, 0.8555, 0.723, 0.8501, 0.7514, 0.8361, 0.7721, 0.8322, 0.7798, 0.8501, 0.7514, 0.8555, 0.7721, 0.8322, 0.7896, 0.8209, 0.8038, 0.8346, 0.7798, 0.8501, 0.7896, 0.8209, 0.8013, 0.804, 0.8199, 0.8114, 0.8038, 0.8346, 0.8013, 0.804, 0.8054, 0.7841, 0.8256, 0.7841, 0.8199, 0.8114, 0.7972, 0.7658, 0.801, 0.7841, 0.7972, 0.8024, 0.7864, 0.8178, 0.7703, 0.8282, 0.7514, 0.8318, 0.7324, 0.8282, 0.7163, 0.8178, 0.7056, 0.8024, 0.7018, 0.7841, 0.7056, 0.7658, 0.7163, 0.7504, 0.7324, 0.74, 0.7514, 0.7364, 0.7703, 0.74, 0.7864, 0.7504, 0.7131, 0.7473, 0.7307, 0.736, 0.7307, 0.736, 0.7131, 0.7473, 0.7896, 0.8209, 0.7721, 0.8322, 0.7721, 0.8322, 0.7896, 0.8209, 0.7014, 0.7642, 0.7131, 0.7473, 0.7131, 0.7473, 0.7014, 0.7642, 0.8013, 0.804, 0.7896, 0.8209, 0.7896, 0.8209, 0.8013, 0.804, 0.6973, 0.7841, 0.7014, 0.7642, 0.7014, 0.7642, 0.6973, 0.7841, 0.8013, 0.7642, 0.8054, 0.7841, 0.8054, 0.7841, 0.8013, 0.7642, 0.8054, 0.7841, 0.8013, 0.804, 0.8013, 0.804, 0.8054, 0.7841, 0.7014, 0.804, 0.6973, 0.7841, 0.6973, 0.7841, 0.7014, 0.804, 0.7896, 0.7473, 0.8013, 0.7642, 0.8013, 0.7642, 0.7896, 0.7473, 0.7131, 0.8209, 0.7014, 0.804, 0.7014, 0.804, 0.7131, 0.8209, 0.7721, 0.736, 0.7896, 0.7473, 0.7896, 0.7473, 0.7721, 0.736, 0.7307, 0.8322, 0.7131, 0.8209, 0.7131, 0.8209, 0.7307, 0.8322, 0.7514, 0.7321, 0.7721, 0.736, 0.7721, 0.736, 0.7514, 0.7321, 0.7514, 0.8361, 0.7307, 0.8322, 0.7307, 0.8322, 0.7514, 0.8361, 0.7307, 0.736, 0.7514, 0.7321, 0.7514, 0.7321, 0.7307, 0.736, 0.801, 0.7841, 0.7972, 0.7658, 0.8013, 0.7642, 0.8054, 0.7841, 0.7972, 0.7658, 0.7864, 0.7504, 0.7896, 0.7473, 0.8013, 0.7642, 0.7864, 0.7504, 0.7703, 0.74, 0.7721, 0.736, 0.7896, 0.7473, 0.7703, 0.74, 0.7514, 0.7364, 0.7514, 0.7321, 0.7721, 0.736, 0.7514, 0.7364, 0.7324, 0.74, 0.7307, 0.736, 0.7514, 0.7321, 0.7324, 0.74, 0.7163, 0.7504, 0.7131, 0.7473, 0.7307, 0.736, 0.7163, 0.7504, 0.7056, 0.7658, 0.7014, 0.7642, 0.7131, 0.7473, 0.7056, 0.7658, 0.7018, 0.7841, 0.6973, 0.7841, 0.7014, 0.7642, 0.7018, 0.7841, 0.7056, 0.8024, 0.7014, 0.804, 0.6973, 0.7841, 0.7056, 0.8024, 0.7163, 0.8178, 0.7131, 0.8209, 0.7014, 0.804, 0.7163, 0.8178, 0.7324, 0.8282, 0.7307, 0.8322, 0.7131, 0.8209, 0.7324, 0.8282, 0.7514, 0.8318, 0.7514, 0.8361, 0.7307, 0.8322, 0.7514, 0.8318, 0.7703, 0.8282, 0.7721, 0.8322, 0.7514, 0.8361, 0.7703, 0.8282, 0.7864, 0.8178, 0.7896, 0.8209, 0.7721, 0.8322, 0.7864, 0.8178, 0.7972, 0.8024, 0.8013, 0.804, 0.7896, 0.8209, 0.7972, 0.8024, 0.801, 0.7841, 0.8054, 0.7841, 0.8013, 0.804, 0.8199, 0.8114, 0.8199, 0.8114, 0.8256, 0.7841, 0.8256, 0.7841, 0.8199, 0.8114, 0.8199, 0.8114, 0.8256, 0.7841, 0.8256, 0.7841, 0.8038, 0.8346, 0.8038, 0.8346, 0.8199, 0.8114, 0.8199, 0.8114, 0.8038, 0.8346, 0.8038, 0.8346, 0.8199, 0.8114, 0.8199, 0.8114, 0.7798, 0.8501, 0.7798, 0.8501, 0.8038, 0.8346, 0.8038, 0.8346, 0.7798, 0.8501, 0.7798, 0.8501, 0.8038, 0.8346, 0.8038, 0.8346, 0.7514, 0.8555, 0.7514, 0.8555, 0.7798, 0.8501, 0.7798, 0.8501, 0.7514, 0.8555, 0.7514, 0.8555, 0.7798, 0.8501, 0.7798, 0.8501, 0.723, 0.8501, 0.723, 0.8501, 0.7514, 0.8555, 0.7514, 0.8555, 0.723, 0.8501, 0.723, 0.8501, 0.7514, 0.8555, 0.7514, 0.8555, 0.6989, 0.8346, 0.6989, 0.8346, 0.723, 0.8501, 0.723, 0.8501, 0.6989, 0.8346, 0.6989, 0.8346, 0.723, 0.8501, 0.723, 0.8501, 0.6828, 0.8114, 0.6828, 0.8114, 0.6989, 0.8346, 0.6989, 0.8346, 0.6828, 0.8114, 0.6828, 0.8114, 0.6989, 0.8346, 0.6989, 0.8346, 0.6772, 0.7841, 0.6772, 0.7841, 0.6828, 0.8114, 0.6828, 0.8114, 0.6772, 0.7841, 0.6772, 0.7841, 0.6828, 0.8114, 0.6828, 0.8114, 0.6828, 0.7568, 0.6828, 0.7568, 0.6772, 0.7841, 0.6772, 0.7841, 0.6828, 0.7568, 0.6828, 0.7568, 0.6772, 0.7841, 0.6772, 0.7841, 0.6989, 0.7336, 0.6989, 0.7336, 0.6828, 0.7568, 0.6828, 0.7568, 0.6989, 0.7336, 0.6989, 0.7336, 0.6828, 0.7568, 0.6828, 0.7568, 0.723, 0.7181, 0.723, 0.7181, 0.6989, 0.7336, 0.6989, 0.7336, 0.723, 0.7181, 0.723, 0.7181, 0.6989, 0.7336, 0.6989, 0.7336, 0.7514, 0.7127, 0.7514, 0.7127, 0.723, 0.7181, 0.723, 0.7181, 0.7514, 0.7127, 0.7514, 0.7127, 0.723, 0.7181, 0.723, 0.7181, 0.7798, 0.7181, 0.7798, 0.7181, 0.7514, 0.7127, 0.7514, 0.7127, 0.7798, 0.7181, 0.7798, 0.7181, 0.7514, 0.7127, 0.7514, 0.7127, 0.8038, 0.7336, 0.8038, 0.7336, 0.7798, 0.7181, 0.7798, 0.7181, 0.8038, 0.7336, 0.8038, 0.7336, 0.7798, 0.7181, 0.7798, 0.7181, 0.8199, 0.7568, 0.8199, 0.7568, 0.8038, 0.7336, 0.8038, 0.7336, 0.8199, 0.7568, 0.8199, 0.7568, 0.8038, 0.7336, 0.8038, 0.7336, 0.8256, 0.7841, 0.8256, 0.7841, 0.8199, 0.7568, 0.8199, 0.7568, 0.8256, 0.7841, 0.8256, 0.7841, 0.8199, 0.7568, 0.8199, 0.7568])
me_cylinder.materials.append(mat_wheel)
me_cylinder.update()

# ---- objects
ob_car = bpy.data.objects.new('Car', me_cube)
ob_mirror = bpy.data.objects.new('Mirror', me_cube_002)
ob_wheel_lr = bpy.data.objects.new('Wheel_LR', me_cylinder)
ob_wheel_lf = bpy.data.objects.new('Wheel_LF', me_cylinder)
ob_wheel_rf = bpy.data.objects.new('Wheel_RF', me_cylinder)
ob_wheel_rr = bpy.data.objects.new('Wheel_RR', me_cylinder)
ob_empty = bpy.data.objects.new('Empty', img_porsche_911_gt3_997_gif)
ob_empty_001 = bpy.data.objects.new('Empty.001', img_porsche_911_gt3_997_gif)
ob_empty_002 = bpy.data.objects.new('Empty.002', img_porsche_911_gt3_997_gif)

# ---- transforms, parenting, visibility, modifiers, constraints
ob_car.location = (0.0, 0.0, 0.0)
ob_car.lock_rotations_4d = False
ob_car.empty_display_type = 'ARROWS'
ob_car.lineart.crease_threshold = 0.0
_m = ob_car.modifiers.new('Mirror', 'MIRROR')
_m.use_clip = True
_m = ob_car.modifiers.new('Subdivision', 'SUBSURF')
_m.levels = 0
ob_mirror.parent = ob_car
ob_mirror.matrix_parent_inverse = Matrix(((1.0, -0.0, 0.0, 0.02039), (-0.0, 1.0, -0.0, 0.01676), (-0.0, -0.0, 1.0, 0.4016), (-0.0, 0.0, -0.0, 1.0)))
ob_mirror.location = (-0.02039, -0.01676, -0.4016)
_m = ob_mirror.modifiers.new('Mirror', 'MIRROR')
ob_wheel_lr.location = (0.7417, 1.203, 0.2009)
_m = ob_wheel_lr.modifiers.new('Subdivision', 'SUBSURF')
ob_wheel_lf.location = (0.7417, -1.247, 0.2009)
_m = ob_wheel_lf.modifiers.new('Subdivision', 'SUBSURF')
ob_wheel_rf.location = (-0.7417, -1.247, 0.2009)
ob_wheel_rf.rotation_euler = (0.0, -0.0, 3.142)
_m = ob_wheel_rf.modifiers.new('Subdivision', 'SUBSURF')
ob_wheel_rr.location = (-0.7417, 1.203, 0.2009)
ob_wheel_rr.rotation_euler = (0.0, 7.105e-15, 3.142)
_m = ob_wheel_rr.modifiers.new('Subdivision', 'SUBSURF')
ob_empty.location = (1.207, 90.0, 2.29)
ob_empty.rotation_euler = (1.571, -0.0, 0.0)
ob_empty.empty_display_type = 'IMAGE'
ob_empty.empty_display_size = 5.0
ob_empty_001.location = (-90.07, 0.001145, -1.202)
ob_empty_001.rotation_euler = (1.571, -0.0, 1.571)
ob_empty_001.empty_display_type = 'IMAGE'
ob_empty_001.empty_display_size = 5.0
ob_empty_002.location = (0.01757, 0.03809, -90.0)
ob_empty_002.rotation_euler = (0.0, -4.371e-08, 1.571)
ob_empty_002.empty_display_type = 'IMAGE'
ob_empty_002.empty_display_size = 5.0

# ---- collection membership
col_collection.objects.link(ob_car)
col_collection.objects.link(ob_mirror)
col_collection.objects.link(ob_wheel_lr)
col_collection.objects.link(ob_wheel_lf)
col_collection.objects.link(ob_wheel_rf)
col_collection.objects.link(ob_wheel_rr)
col_collection_2.objects.link(ob_empty)
col_collection_2.objects.link(ob_empty_001)
col_collection_2.objects.link(ob_empty_002)

# ---- scene / render settings (as saved in the file)
scene.frame_start = 1; scene.frame_end = 250; scene.frame_set(-5)
scene.render.engine = 'BLENDER_EEVEE_NEXT'
bpy.context.view_layer.update()

# ---- added for rendering (the .blend has no active camera and no usable light): camera, sun
cam_auto = bpy.data.cameras.new('AutoCamera')
cam_auto.lens = 50.0
cam_auto.sensor_width = 36.0
cam_auto.clip_end = 1000.0
ob_auto_camera = bpy.data.objects.new('AutoCamera', cam_auto)
scene.collection.objects.link(ob_auto_camera)
ob_auto_camera.location = (4.84337, -5.80119, 4.41195)
ob_auto_camera.rotation_euler = (1.09748, -7.21219e-08, 0.694738)
scene.camera = ob_auto_camera
light_auto_sun = bpy.data.lights.new('AutoSun', 'SUN')
light_auto_sun.energy = 3.0
light_auto_sun.angle = 0.0523599
ob_auto_sun = bpy.data.objects.new('AutoSun', light_auto_sun)
scene.collection.objects.link(ob_auto_sun)
ob_auto_sun.rotation_euler = (0.872665, 0.174533, 0.523599)
bpy.context.view_layer.update()
